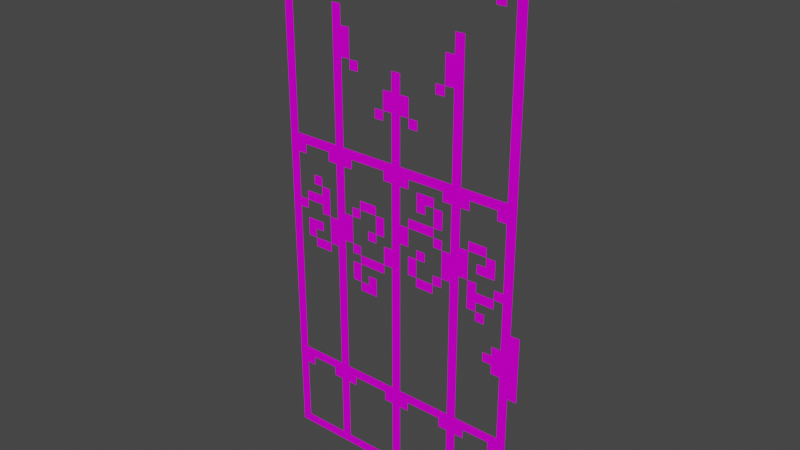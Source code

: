 # Source: LeftGate.blend  (saved by Blender 3.2.14; exported with 4.5.12 LTS)
import bpy
from mathutils import Matrix  # noqa: F401  (used for matrix-valued properties, if any)

bpy.ops.wm.read_factory_settings(use_empty=True)
scene = bpy.context.scene
scene.name = 'Scene'

# ---- collections
col_collection = bpy.data.collections.new('Collection'); scene.collection.children.link(col_collection)

# ---- images (referenced by path relative to the original .blend; pixels are not part of the script)
import os
ASSET_DIR = os.environ.get("B2B_ASSET_DIR", "")  # directory of the original .blend (textures are referenced by path, not embedded)
HERE = os.path.dirname(os.path.abspath(__file__))  # packed textures are extracted next to this script under _unpacked/

def load_image(name, relpath, width, height, colorspace="sRGB"):
    """Load a texture the original file referenced (path relative to the .blend, or extracted next to this script)."""
    p = next((c for c in (os.path.join(HERE, relpath), os.path.join(ASSET_DIR, relpath)) if relpath and os.path.exists(c)), "")
    if p:
        img = bpy.data.images.load(p, check_existing=True)
        img.name = name
    else:  # same state as the original file: an image datablock whose file is absent (Cycles renders it pink)
        img = bpy.data.images.new(name, width, height)
        img.source = "FILE"
        img.filepath = "//" + (relpath or name)
    img.colorspace_settings.name = colorspace
    return img
img_leftgate_png = load_image('LeftGate.png', 'LeftGate.png', 1024, 1024, 'sRGB')

# ---- materials (node trees are filled in below, after node groups)
mat_material_001 = bpy.data.materials.new('Material.001')
mat_material_001.use_transparent_shadow = False

# ---- material node trees
mat_material_001.use_nodes = True; mat_material_001.node_tree.nodes.clear()
_N = mat_material_001.node_tree.nodes; _L = mat_material_001.node_tree.links
n0 = _N.new('ShaderNodeBsdfPrincipled'); n0.name = 'Principled BSDF'; n0.location = (10, 300)
n0.distribution = 'GGX'
n0.subsurface_method = 'RANDOM_WALK_SKIN'
n0.inputs[1].default_value = 0.2
n0.inputs[2].default_value = 0.8
n0.inputs[3].default_value = 1.45
n0.inputs[13].default_value = 0.009174
n0.inputs[27].default_value = (0.0, 0.0, 0.0, 1.0)
n0.inputs[28].default_value = 1.0
n1 = _N.new('ShaderNodeOutputMaterial'); n1.name = 'Material Output'; n1.location = (300, 300)
n2 = _N.new('ShaderNodeTexImage'); n2.name = 'Image Texture'; n2.location = (-280, 275)
n2.image = img_leftgate_png
_L.new(n0.outputs[0], n1.inputs[0])
_L.new(n2.outputs[0], n0.inputs[0])
n1.is_active_output = True

# ---- world
world_world = bpy.data.worlds.new('World'); scene.world = world_world
world_world.use_nodes = True; world_world.node_tree.nodes.clear()
_N = world_world.node_tree.nodes; _L = world_world.node_tree.links
n0 = _N.new('ShaderNodeOutputWorld'); n0.name = 'World Output'; n0.location = (300, 300)
n1 = _N.new('ShaderNodeBackground'); n1.name = 'Background'; n1.location = (10, 300)
n1.inputs[0].default_value = (0.05088, 0.05088, 0.05088, 1.0)
_L.new(n1.outputs[0], n0.inputs[0])
n0.is_active_output = True
world_world.color = (0.05088, 0.05088, 0.05088)
world_world.use_sun_shadow = False
world_world.sun_shadow_jitter_overblur = 0.0

# ---- meshes
me_plane = bpy.data.meshes.new('Plane')
me_plane.from_pydata([(-0.4286, -0.7957, 0.0), (-0.4286, 0.2043, 0.0), (-0.4286, -0.2957, 0.0), (-0.4286, 0.7043, 0.0), (0.07143, -0.7957, 0.0), (0.07143, 0.2043, 0.0), (-0.4286, -0.5457, 0.0), (-0.4286, 0.4543, 0.0), (0.3214, -0.7957, 0.0), (-0.4286, -0.04567, 0.0), (-0.4286, 0.9543, 0.0), (-0.1786, -0.7957, 0.0), (0.07143, -0.04567, 0.0), (0.07143, 0.4543, 0.0), (-0.1786, -0.5457, 0.0), (-0.1786, -0.04567, 0.0), (0.3214, -0.04567, 0.0), (-0.4286, -0.6707, 0.0), (-0.4286, 0.3293, 0.0), (-0.4286, -0.1707, 0.0), (-0.4286, 0.8293, 0.0), (-0.05357, -0.7957, 0.0), (0.1964, 0.2043, 0.0), (0.1964, -0.2957, 0.0), (0.1964, 0.7043, 0.0), (-0.4286, -0.4207, 0.0), (-0.4286, 0.5793, 0.0), (0.1964, -0.7957, 0.0), (-0.4286, 0.07933, 0.0), (-0.3036, -0.7957, 0.0), (0.4464, -0.2957, 0.0), (0.1964, 0.4543, 0.0), (-0.1786, 0.5793, 0.0), (-0.05357, 0.4543, 0.0), (0.1964, -0.5457, 0.0), (-0.05357, -0.5457, 0.0), (-0.1786, 0.07933, 0.0), (-0.3036, -0.04567, 0.0), (-0.05357, -0.04567, 0.0), (0.3214, 0.07933, 0.0), (0.1964, -0.04567, 0.0), (0.3214, 0.8293, 0.0), (0.4464, -0.1707, 0.0), (0.1964, -0.1707, 0.0), (0.1964, 0.07933, 0.0), (-0.3036, 0.07933, 0.0), (0.1964, -0.6707, 0.0), (0.1964, -0.4207, 0.0), (0.1964, 0.3293, 0.0), (0.1964, 0.5793, 0.0), (-0.05357, 0.07933, 0.0), (-0.4286, -0.7332, 0.0), (-0.4286, 0.2668, 0.0), (-0.4286, -0.2332, 0.0), (-0.4286, 0.7668, 0.0), (0.008929, -0.7957, 0.0), (0.1339, 0.2043, 0.0), (0.07143, 0.1418, 0.0), (-0.4286, -0.4832, 0.0), (-0.4286, 0.5168, 0.0), (0.2589, -0.7957, 0.0), (-0.4286, 0.01683, 0.0), (-0.4286, 1.017, 0.0), (-0.2411, -0.7957, 0.0), (0.3839, 0.2043, 0.0), (0.3839, -0.2957, 0.0), (0.3839, 0.7043, 0.0), (0.3839, 0.4543, 0.0), (-0.1786, 0.6418, 0.0), (-0.3661, 0.9543, 0.0), (0.3839, -0.5457, 0.0), (-0.3661, -0.5457, 0.0), (-0.1786, -0.1082, 0.0), (-0.3661, -0.04567, 0.0), (-0.1161, -0.04567, 0.0), (0.3214, 0.1418, 0.0), (0.3214, -0.1082, 0.0), (0.1339, -0.04567, 0.0), (0.3839, -0.04567, 0.0), (0.3839, 0.9543, 0.0), (-0.4286, -0.6082, 0.0), (-0.4286, 0.3918, 0.0), (0.3839, -0.7957, 0.0), (-0.2411, 0.2043, 0.0), (-0.4286, -0.1082, 0.0), (-0.4286, 0.8918, 0.0), (-0.1161, -0.7957, 0.0), (0.07143, 0.01683, 0.0), (0.07143, -0.4832, 0.0), (-0.2411, -0.2957, 0.0), (-0.2411, 0.7043, 0.0), (-0.4286, -0.3582, 0.0), (-0.4286, 0.6418, 0.0), (0.1339, -0.7957, 0.0), (0.008929, 0.2043, 0.0), (-0.4286, 0.1418, 0.0), (-0.3661, -0.7957, 0.0), (0.008929, -0.2957, 0.0), (0.07143, 0.2668, 0.0), (0.3214, 0.2668, 0.0), (-0.1786, 0.2668, 0.0), (-0.2411, 0.4543, 0.0), (0.008929, 0.4543, 0.0), (0.3214, -0.4832, 0.0), (0.2589, -0.5457, 0.0), (-0.1786, -0.4832, 0.0), (-0.2411, -0.5457, 0.0), (0.008929, -0.5457, 0.0), (-0.1786, 0.01683, 0.0), (-0.2411, -0.04567, 0.0), (0.008929, -0.04567, 0.0), (0.3214, -0.2332, 0.0), (0.2589, -0.04567, 0.0), (0.3839, 0.8293, 0.0), (0.4464, -0.1082, 0.0), (0.4464, -0.2332, 0.0), (0.3839, -0.1707, 0.0), (0.1964, -0.1082, 0.0), (0.1964, -0.2332, 0.0), (0.1964, 0.1418, 0.0), (0.1964, 0.01683, 0.0), (0.1339, 0.07933, 0.0), (0.2589, 0.07933, 0.0), (-0.1161, -0.1707, 0.0), (0.008929, -0.1707, 0.0), (-0.2411, -0.1707, 0.0), (-0.3036, 0.1418, 0.0), (-0.3036, 0.01683, 0.0), (-0.3661, 0.07933, 0.0), (-0.2411, 0.07933, 0.0), (0.008929, -0.6707, 0.0), (-0.2411, -0.6707, 0.0), (-0.3036, -0.4832, 0.0), (-0.2411, -0.4207, 0.0), (0.3839, -0.6707, 0.0), (0.1964, -0.6082, 0.0), (0.1964, -0.7332, 0.0), (0.1964, -0.3582, 0.0), (0.1964, -0.4832, 0.0), (-0.3661, 0.8293, 0.0), (-0.05357, 0.2668, 0.0), (0.008929, 0.3293, 0.0), (-0.3036, 0.2668, 0.0), (-0.2411, 0.3293, 0.0), (-0.2411, 0.5793, 0.0), (0.3839, 0.3293, 0.0), (0.1964, 0.3918, 0.0), (0.1964, 0.2668, 0.0), (0.1964, 0.6418, 0.0), (0.1964, 0.5168, 0.0), (0.1339, 0.5793, 0.0), (0.3839, 0.5793, 0.0), (-0.05357, 0.5168, 0.0), (0.008929, 0.5793, 0.0), (0.3839, -0.4207, 0.0), (-0.05357, -0.4832, 0.0), (0.008929, -0.4207, 0.0), (-0.05357, 0.01683, 0.0), (0.008929, 0.07933, 0.0), (0.3839, 0.07933, 0.0), (0.3839, 1.017, 0.0), (0.3839, 0.01683, 0.0), (0.3839, 0.1418, 0.0), (0.008929, 0.01683, 0.0), (-0.1161, 0.01683, 0.0), (-0.1161, 0.1418, 0.0), (0.008929, -0.4832, 0.0), (-0.1161, -0.4832, 0.0), (0.3839, -0.4832, 0.0), (0.3839, -0.3582, 0.0), (0.008929, 0.5168, 0.0), (0.3839, 0.5168, 0.0), (0.3839, 0.6418, 0.0), (0.2589, 0.2668, 0.0), (0.1339, 0.2668, 0.0), (0.3839, 0.2668, 0.0), (0.3839, 0.3918, 0.0), (-0.2411, 0.5168, 0.0), (-0.2411, 0.2668, 0.0), (-0.3661, 0.2668, 0.0), (0.008929, 0.2668, 0.0), (-0.1161, 0.2668, 0.0), (-0.3661, 0.8918, 0.0), (0.2589, -0.4832, 0.0), (0.1339, -0.4832, 0.0), (0.3839, -0.7332, 0.0), (0.3839, -0.6082, 0.0), (-0.2411, -0.4832, 0.0), (-0.3661, -0.4832, 0.0), (-0.2411, -0.7332, 0.0), (0.008929, -0.7332, 0.0), (-0.2411, 0.01683, 0.0), (-0.3661, 0.01683, 0.0), (-0.2411, -0.2332, 0.0), (0.008929, -0.2332, 0.0), (-0.1161, -0.1082, 0.0), (0.2589, 0.01683, 0.0), (0.1339, 0.1418, 0.0), (0.3839, -0.2332, 0.0), (0.3839, -0.1082, 0.0), (0.3839, 0.7668, 0.0), (0.3839, 0.8918, 0.0), (0.2589, 0.1418, 0.0), (0.008929, -0.1082, 0.0), (-0.2411, -0.1082, 0.0), (-0.2411, 0.1418, 0.0), (0.008929, -0.6082, 0.0), (-0.2411, -0.6082, 0.0), (-0.2411, -0.3582, 0.0), (0.008929, 0.3918, 0.0), (-0.2411, 0.3918, 0.0), (-0.2411, 0.6418, 0.0), (0.008929, -0.3582, 0.0), (0.008929, 0.1418, 0.0), (-0.4286, -0.7644, 0.0), (-0.4286, 0.2356, 0.0), (-0.3973, 0.2043, 0.0), (-0.4286, -0.2644, 0.0), (-0.4286, 0.7356, 0.0), (0.04018, -0.7957, 0.0), (0.1027, 0.2043, 0.0), (0.07143, 0.1731, 0.0), (-0.3973, -0.2957, 0.0), (-0.3973, 0.7043, 0.0), (-0.4286, -0.5144, 0.0), (-0.4286, 0.4856, 0.0), (0.2902, -0.7957, 0.0), (-0.4286, -0.01442, 0.0), (-0.4286, 0.9856, 0.0), (-0.2098, -0.7957, 0.0), (0.07143, -0.07692, 0.0), (0.07143, 0.4231, 0.0), (-0.1786, 0.6731, 0.0), (-0.3973, 0.4543, 0.0), (-0.3973, 0.9543, 0.0), (0.3527, -0.5457, 0.0), (-0.3973, -0.5457, 0.0), (-0.1786, -0.07692, 0.0), (-0.3973, -0.04567, 0.0), (-0.1473, -0.04567, 0.0), (0.3214, -0.07692, 0.0), (0.1027, -0.04567, 0.0), (0.3527, -0.04567, 0.0), (0.3527, 0.9543, 0.0), (-0.4286, -0.6394, 0.0), (-0.4286, 0.3606, 0.0), (0.4152, -0.7957, 0.0), (-0.4286, -0.1394, 0.0), (-0.4286, 0.8606, 0.0), (-0.08482, -0.7957, 0.0), (0.2277, 0.2043, 0.0), (0.07143, 0.04808, 0.0), (0.2277, -0.2957, 0.0), (0.2277, 0.7043, 0.0), (-0.4286, -0.3894, 0.0), (-0.4286, 0.6106, 0.0), (0.1652, -0.7957, 0.0), (-0.02232, 0.2043, 0.0), (-0.4286, 0.1106, 0.0), (-0.3348, -0.7957, 0.0), (-0.02232, -0.2957, 0.0), (0.07143, 0.2981, 0.0), (0.3214, 0.2981, 0.0), (0.2277, 0.4543, 0.0), (-0.1786, 0.5481, 0.0), (-0.1786, 0.2981, 0.0), (-0.02232, 0.4543, 0.0), (0.2277, -0.5457, 0.0), (-0.2723, -0.5457, 0.0), (-0.02232, -0.5457, 0.0), (-0.1786, 0.04808, 0.0), (-0.2723, -0.04567, 0.0), (-0.02232, -0.04567, 0.0), (0.3214, 0.04808, 0.0), (0.3214, -0.2019, 0.0), (0.2277, -0.04567, 0.0), (0.3527, 0.8293, 0.0), (0.4464, -0.2019, 0.0), (0.3527, -0.1707, 0.0), (0.1964, -0.07692, 0.0), (0.1964, -0.2019, 0.0), (0.2277, -0.1707, 0.0), (0.1964, 0.1731, 0.0), (0.1964, 0.04808, 0.0), (0.2277, 0.07933, 0.0), (-0.05357, -0.07692, 0.0), (-0.1473, -0.1707, 0.0), (-0.02232, -0.1707, 0.0), (-0.3036, -0.07692, 0.0), (-0.3973, -0.1707, 0.0), (-0.3036, 0.1731, 0.0), (-0.3036, 0.04808, 0.0), (-0.3973, 0.07933, 0.0), (-0.2723, 0.07933, 0.0), (-0.02232, -0.6707, 0.0), (-0.3973, -0.6707, 0.0), (-0.3973, -0.4207, 0.0), (0.1964, -0.5769, 0.0), (0.1964, -0.7019, 0.0), (0.2277, -0.6707, 0.0), (0.1964, -0.3269, 0.0), (0.1964, -0.4519, 0.0), (0.2277, -0.4207, 0.0), (-0.3973, 0.8293, 0.0), (-0.05357, 0.4231, 0.0), (-0.05357, 0.2981, 0.0), (-0.02232, 0.3293, 0.0), (-0.3036, 0.2981, 0.0), (-0.3973, 0.3293, 0.0), (-0.3973, 0.5793, 0.0), (0.1964, 0.4231, 0.0), (0.1964, 0.2981, 0.0), (0.2277, 0.3293, 0.0), (0.1964, 0.6731, 0.0), (0.1964, 0.5481, 0.0), (0.2277, 0.5793, 0.0), (-0.1473, 0.5793, 0.0), (-0.02232, 0.5793, 0.0), (0.4464, -0.3269, 0.0), (-0.02232, -0.4207, 0.0), (-0.05357, 0.04808, 0.0), (-0.1473, 0.07933, 0.0), (-0.02232, 0.07933, 0.0), (0.3527, 0.07933, 0.0), (-0.4286, -0.7019, 0.0), (-0.4286, 0.2981, 0.0), (-0.4286, -0.2019, 0.0), (-0.4286, 0.7981, 0.0), (-0.02232, -0.7957, 0.0), (0.1652, 0.2043, 0.0), (0.07143, 0.1106, 0.0), (-0.4286, -0.4519, 0.0), (-0.4286, 0.5481, 0.0), (0.2277, -0.7957, 0.0), (-0.4286, 0.04808, 0.0), (-0.2723, -0.7957, 0.0), (0.4152, 0.2043, 0.0), (0.4152, -0.2957, 0.0), (0.4152, 0.7043, 0.0), (0.4152, 0.4543, 0.0), (-0.1786, 0.6106, 0.0), (-0.08482, 0.4543, 0.0), (0.1652, -0.5457, 0.0), (0.4152, -0.5457, 0.0), (-0.1786, 0.1106, 0.0), (-0.1786, -0.1394, 0.0), (-0.3348, -0.04567, 0.0), (-0.08482, -0.04567, 0.0), (0.3214, 0.1106, 0.0), (0.1652, -0.04567, 0.0), (0.4152, -0.04567, 0.0), (0.3214, 0.8606, 0.0), (0.4152, 0.9543, 0.0), (-0.4286, -0.5769, 0.0), (-0.4286, 0.4231, 0.0), (0.3527, -0.7957, 0.0), (-0.2098, 0.2043, 0.0), (-0.4286, -0.07692, 0.0), (-0.4286, 0.9231, 0.0), (-0.1473, -0.7957, 0.0), (0.07143, -0.01442, 0.0), (0.07143, -0.5144, 0.0), (-0.2098, -0.2957, 0.0), (-0.2098, 0.7043, 0.0), (-0.4286, -0.3269, 0.0), (-0.4286, 0.6731, 0.0), (0.1027, -0.7957, 0.0), (-0.4286, 0.1731, 0.0), (-0.3973, -0.7957, 0.0), (0.07143, -0.7644, 0.0), (0.07143, 0.2356, 0.0), (-0.1786, 0.2356, 0.0), (-0.2098, 0.4543, 0.0), (0.04018, 0.4543, 0.0), (0.3214, -0.5144, 0.0), (0.3214, -0.7644, 0.0), (-0.1786, -0.5144, 0.0), (-0.1786, -0.7644, 0.0), (-0.2098, -0.5457, 0.0), (0.04018, -0.5457, 0.0), (-0.1786, -0.01442, 0.0), (-0.2098, -0.04567, 0.0), (0.04018, -0.04567, 0.0), (0.3214, -0.01442, 0.0), (0.2902, -0.04567, 0.0), (0.4152, 0.8293, 0.0), (0.1964, 0.7356, 0.0), (0.4464, -0.1394, 0.0), (0.4464, -0.2644, 0.0), (0.4152, -0.1707, 0.0), (0.1964, -0.1394, 0.0), (0.1964, -0.2644, 0.0), (0.1964, 0.1106, 0.0), (0.1964, -0.01442, 0.0), (0.1652, 0.07933, 0.0), (0.2902, 0.07933, 0.0), (-0.08482, -0.1707, 0.0), (-0.2098, -0.1707, 0.0), (-0.3036, 0.1106, 0.0), (-0.3036, -0.01442, 0.0), (-0.3348, 0.07933, 0.0), (-0.2098, 0.07933, 0.0), (-0.05357, -0.7644, 0.0), (-0.3036, -0.7644, 0.0), (-0.2098, -0.6707, 0.0), (-0.3036, -0.5144, 0.0), (-0.2098, -0.4207, 0.0), (0.4152, -0.6707, 0.0), (0.1964, -0.6394, 0.0), (0.1964, -0.7644, 0.0), (0.1964, -0.3894, 0.0), (0.1964, -0.5144, 0.0), (-0.3348, 0.8293, 0.0), (-0.05357, 0.2356, 0.0), (-0.2098, 0.3293, 0.0), (-0.2098, 0.5793, 0.0), (0.4152, 0.3293, 0.0), (0.1964, 0.3606, 0.0), (0.1964, 0.2356, 0.0), (0.1964, 0.6106, 0.0), (0.1964, 0.4856, 0.0), (0.1652, 0.5793, 0.0), (0.4152, 0.5793, 0.0), (-0.05357, 0.4856, 0.0), (0.4152, -0.4207, 0.0), (-0.05357, -0.5144, 0.0), (-0.05357, 0.1106, 0.0), (-0.05357, -0.01442, 0.0), (-0.08482, 0.07933, 0.0), (0.04018, 0.07933, 0.0), (0.4152, 0.07933, 0.0), (0.3839, 0.9856, 0.0), (0.4152, 1.017, 0.0), (0.3839, 0.04808, 0.0), (0.3839, -0.01442, 0.0), (0.3527, 0.01683, 0.0), (0.4152, 0.01683, 0.0), (0.3839, 0.1731, 0.0), (0.3839, 0.1106, 0.0), (0.4152, 0.1418, 0.0), (0.008929, 0.04808, 0.0), (0.008929, -0.01442, 0.0), (-0.02232, 0.01683, 0.0), (0.04018, 0.01683, 0.0), (-0.1161, 0.04808, 0.0), (-0.08482, 0.01683, 0.0), (-0.1161, 0.1106, 0.0), (-0.1473, 0.1418, 0.0), (-0.08482, 0.1418, 0.0), (0.008929, -0.4519, 0.0), (0.008929, -0.5144, 0.0), (-0.02232, -0.4832, 0.0), (0.04018, -0.4832, 0.0), (-0.1161, -0.5144, 0.0), (-0.1473, -0.4832, 0.0), (-0.08482, -0.4832, 0.0), (0.3839, -0.4519, 0.0), (0.3839, -0.5144, 0.0), (0.3527, -0.4832, 0.0), (0.4152, -0.4832, 0.0), (0.3839, -0.3269, 0.0), (0.3839, -0.3894, 0.0), (0.4152, -0.3582, 0.0), (0.008929, 0.5481, 0.0), (0.008929, 0.4856, 0.0), (-0.02232, 0.5168, 0.0), (0.04018, 0.5168, 0.0), (0.3839, 0.5481, 0.0), (0.3839, 0.4856, 0.0), (0.4152, 0.5168, 0.0), (0.3839, 0.6731, 0.0), (0.3839, 0.6106, 0.0), (0.4152, 0.6418, 0.0), (0.2277, 0.5168, 0.0), (0.1339, 0.5481, 0.0), (0.1652, 0.6418, 0.0), (0.2589, 0.2981, 0.0), (0.2589, 0.2356, 0.0), (0.2277, 0.2668, 0.0), (0.2902, 0.2668, 0.0), (0.1339, 0.2981, 0.0), (0.1339, 0.2356, 0.0), (0.1027, 0.2668, 0.0), (0.1652, 0.2668, 0.0), (0.3839, 0.2981, 0.0), (0.3839, 0.2356, 0.0), (0.3527, 0.2668, 0.0), (0.4152, 0.2668, 0.0), (0.3839, 0.4231, 0.0), (0.3839, 0.3606, 0.0), (0.4152, 0.3918, 0.0), (-0.2411, 0.5481, 0.0), (-0.2411, 0.4856, 0.0), (-0.2098, 0.5168, 0.0), (-0.3973, 0.5168, 0.0), (-0.3973, 0.6418, 0.0), (-0.2411, 0.2981, 0.0), (-0.2411, 0.2356, 0.0), (-0.2723, 0.2668, 0.0), (-0.2098, 0.2668, 0.0), (-0.3661, 0.2981, 0.0), (-0.3661, 0.2356, 0.0), (-0.3973, 0.2668, 0.0), (-0.3348, 0.2668, 0.0), (-0.3973, 0.3918, 0.0), (0.008929, 0.2981, 0.0), (0.008929, 0.2356, 0.0), (-0.02232, 0.2668, 0.0), (0.04018, 0.2668, 0.0), (-0.1161, 0.2981, 0.0), (-0.1473, 0.2668, 0.0), (-0.08482, 0.2668, 0.0), (-0.3973, 1.017, 0.0), (-0.2411, 0.7356, 0.0), (-0.3973, 0.7668, 0.0), (-0.3661, 0.9231, 0.0), (-0.3661, 0.8606, 0.0), (-0.3973, 0.8918, 0.0), (0.2589, -0.5144, 0.0), (0.2277, -0.4832, 0.0), (0.2902, -0.4832, 0.0), (0.1339, -0.5144, 0.0), (0.1027, -0.4832, 0.0), (0.1652, -0.4832, 0.0), (0.2589, -0.7644, 0.0), (0.2277, -0.7332, 0.0), (0.1339, -0.7644, 0.0), (0.3839, -0.7019, 0.0), (0.3839, -0.7644, 0.0), (0.4152, -0.7332, 0.0), (0.3839, -0.5769, 0.0), (0.3839, -0.6394, 0.0), (0.4152, -0.6082, 0.0), (-0.2411, -0.4519, 0.0), (-0.2411, -0.5144, 0.0), (-0.2723, -0.4832, 0.0), (-0.2098, -0.4832, 0.0), (-0.3661, -0.5144, 0.0), (-0.3973, -0.4832, 0.0), (-0.3348, -0.4832, 0.0), (-0.3973, -0.3582, 0.0), (-0.2411, -0.7019, 0.0), (-0.2411, -0.7644, 0.0), (-0.2098, -0.7332, 0.0), (-0.3661, -0.7644, 0.0), (-0.3973, -0.7332, 0.0), (-0.3973, -0.6082, 0.0), (0.008929, -0.7019, 0.0), (0.008929, -0.7644, 0.0), (-0.02232, -0.7332, 0.0), (-0.1161, -0.7644, 0.0), (-0.2411, 0.04808, 0.0), (-0.2411, -0.01442, 0.0), (-0.2723, 0.01683, 0.0), (-0.2098, 0.01683, 0.0), (-0.3661, 0.04808, 0.0), (-0.3661, -0.01442, 0.0), (-0.3973, 0.01683, 0.0), (-0.3348, 0.01683, 0.0), (-0.3661, 0.1106, 0.0), (-0.3973, 0.1418, 0.0), (-0.3348, 0.1418, 0.0), (-0.2411, -0.2019, 0.0), (-0.2411, -0.2644, 0.0), (-0.2098, -0.2332, 0.0), (-0.3973, -0.2332, 0.0), (-0.3973, -0.1082, 0.0), (0.008929, -0.2019, 0.0), (0.008929, -0.2644, 0.0), (-0.02232, -0.2332, 0.0), (-0.1161, -0.07692, 0.0), (-0.1161, -0.1394, 0.0), (-0.1473, -0.1082, 0.0), (-0.08482, -0.1082, 0.0), (0.2589, 0.04808, 0.0), (0.2589, -0.01442, 0.0), (0.2277, 0.01683, 0.0), (0.2902, 0.01683, 0.0), (0.1339, -0.01442, 0.0), (0.1027, 0.01683, 0.0), (0.1652, 0.01683, 0.0), (0.1339, 0.1731, 0.0), (0.1339, 0.1106, 0.0), (0.1027, 0.1418, 0.0), (0.1652, 0.1418, 0.0), (0.2277, -0.2332, 0.0), (0.1339, -0.07692, 0.0), (0.3839, -0.2019, 0.0), (0.3839, -0.2644, 0.0), (0.3527, -0.2332, 0.0), (0.4152, -0.2332, 0.0), (0.3839, -0.07692, 0.0), (0.3839, -0.1394, 0.0), (0.4152, -0.1082, 0.0), (0.3839, 0.7981, 0.0), (0.3839, 0.7356, 0.0), (0.4152, 0.7668, 0.0), (0.3839, 0.9231, 0.0), (0.3839, 0.8606, 0.0), (0.3527, 0.8918, 0.0), (0.4152, 0.8918, 0.0), (0.2589, -0.07692, 0.0), (0.2277, -0.1082, 0.0), (0.2902, -0.1082, 0.0), (0.2589, 0.1106, 0.0), (0.2277, 0.1418, 0.0), (0.2902, 0.1418, 0.0), (0.008929, -0.07692, 0.0), (0.008929, -0.1394, 0.0), (-0.02232, -0.1082, 0.0), (-0.2411, -0.07692, 0.0), (-0.2411, -0.1394, 0.0), (-0.2098, -0.1082, 0.0), (-0.2411, 0.1731, 0.0), (-0.2411, 0.1106, 0.0), (-0.2723, 0.1418, 0.0), (-0.2098, 0.1418, 0.0), (0.008929, -0.5769, 0.0), (0.008929, -0.6394, 0.0), (-0.02232, -0.6082, 0.0), (-0.2411, -0.5769, 0.0), (-0.2411, -0.6394, 0.0), (-0.2098, -0.6082, 0.0), (-0.2411, -0.3269, 0.0), (-0.2411, -0.3894, 0.0), (-0.2098, -0.3582, 0.0), (0.2277, -0.6082, 0.0), (0.2277, -0.3582, 0.0), (0.008929, 0.4231, 0.0), (0.008929, 0.3606, 0.0), (-0.02232, 0.3918, 0.0), (-0.2411, 0.4231, 0.0), (-0.2411, 0.3606, 0.0), (-0.2098, 0.3918, 0.0), (-0.2411, 0.6731, 0.0), (-0.2411, 0.6106, 0.0), (-0.2098, 0.6418, 0.0), (0.2277, 0.3918, 0.0), (0.2277, 0.6418, 0.0), (0.008929, -0.3269, 0.0), (0.008929, -0.3894, 0.0), (-0.02232, -0.3582, 0.0), (0.008929, 0.1731, 0.0), (0.008929, 0.1106, 0.0), (-0.02232, 0.1418, 0.0), (0.04018, 0.1418, 0.0), (0.04018, 0.1106, 0.0), (-0.02232, 0.1106, 0.0), (-0.02232, 0.1731, 0.0), (-0.02232, -0.3894, 0.0), (-0.02232, -0.3269, 0.0), (0.2277, 0.6106, 0.0), (0.2277, 0.6731, 0.0), (0.2277, 0.3606, 0.0), (0.2277, 0.4231, 0.0), (-0.2098, 0.6106, 0.0), (-0.2098, 0.3606, 0.0), (-0.02232, 0.3606, 0.0), (-0.02232, 0.4231, 0.0), (0.2277, -0.3894, 0.0), (0.2277, -0.3269, 0.0), (0.2277, -0.6394, 0.0), (0.2277, -0.5769, 0.0), (-0.2098, -0.3894, 0.0), (-0.2098, -0.6394, 0.0), (-0.02232, -0.6394, 0.0), (-0.02232, -0.5769, 0.0), (-0.2098, 0.1106, 0.0), (-0.2723, 0.1106, 0.0), (-0.2098, -0.1394, 0.0), (-0.2723, -0.07692, 0.0), (-0.02232, -0.1394, 0.0), (-0.02232, -0.07692, 0.0), (0.2902, 0.1106, 0.0), (0.2277, 0.1106, 0.0), (0.2277, 0.1731, 0.0), (0.2277, -0.1394, 0.0), (0.2277, -0.07692, 0.0), (0.4152, 0.8606, 0.0), (0.3527, 0.8606, 0.0), (0.3527, 0.9231, 0.0), (0.4152, 0.7356, 0.0), (0.2277, 0.7356, 0.0), (0.4152, -0.1394, 0.0), (0.4152, -0.2644, 0.0), (0.3527, -0.2644, 0.0), (0.3527, -0.2019, 0.0), (0.1027, -0.07692, 0.0), (0.2277, -0.2644, 0.0), (0.2277, -0.2019, 0.0), (0.1652, 0.1106, 0.0), (0.1027, 0.1106, 0.0), (0.1027, 0.1731, 0.0), (0.1652, -0.01442, 0.0), (0.1027, 0.04808, 0.0), (0.2902, -0.01442, 0.0), (0.2277, -0.01442, 0.0), (0.2277, 0.04808, 0.0), (-0.08482, -0.1394, 0.0), (-0.1473, -0.1394, 0.0), (-0.1473, -0.07692, 0.0), (-0.02232, -0.2644, 0.0), (-0.02232, -0.2019, 0.0), (-0.3973, -0.1394, 0.0), (-0.3973, -0.07692, 0.0), (-0.3973, -0.2644, 0.0), (-0.3973, -0.2019, 0.0), (-0.2098, -0.2644, 0.0), (-0.3348, 0.1106, 0.0), (-0.3973, 0.1106, 0.0), (-0.3973, 0.1731, 0.0), (-0.3348, -0.01442, 0.0), (-0.3973, -0.01442, 0.0), (-0.3973, 0.04808, 0.0), (-0.2098, -0.01442, 0.0), (-0.2723, -0.01442, 0.0), (-0.2723, 0.04808, 0.0), (-0.08482, -0.7644, 0.0), (-0.1473, -0.7644, 0.0), (0.04018, -0.7644, 0.0), (-0.02232, -0.7644, 0.0), (-0.02232, -0.7019, 0.0), (-0.3973, -0.6394, 0.0), (-0.3973, -0.5769, 0.0), (-0.3348, -0.7644, 0.0), (-0.3973, -0.7644, 0.0), (-0.3973, -0.7019, 0.0), (-0.2098, -0.7644, 0.0), (-0.2723, -0.7644, 0.0), (-0.3973, -0.3894, 0.0), (-0.3973, -0.3269, 0.0), (-0.3348, -0.5144, 0.0), (-0.3973, -0.5144, 0.0), (-0.3973, -0.4519, 0.0), (-0.2098, -0.5144, 0.0), (-0.2723, -0.5144, 0.0), (0.4152, -0.6394, 0.0), (0.4152, -0.7644, 0.0), (0.3527, -0.7644, 0.0), (0.1652, -0.7644, 0.0), (0.1027, -0.7644, 0.0), (0.2902, -0.7644, 0.0), (0.2277, -0.7644, 0.0), (0.2277, -0.7019, 0.0), (0.1652, -0.5144, 0.0), (0.1027, -0.5144, 0.0), (0.2902, -0.5144, 0.0), (0.2277, -0.5144, 0.0), (0.2277, -0.4519, 0.0), (-0.3348, 0.8606, 0.0), (-0.3973, 0.8606, 0.0), (-0.3973, 0.9231, 0.0), (-0.3973, 0.7356, 0.0), (-0.3973, 0.7981, 0.0), (-0.2098, 0.7356, 0.0), (-0.3973, 0.9856, 0.0), (-0.1473, 0.2981, 0.0), (0.04018, 0.2356, 0.0), (-0.02232, 0.2356, 0.0), (-0.02232, 0.2981, 0.0), (-0.3973, 0.3606, 0.0), (-0.3973, 0.4231, 0.0), (-0.3973, 0.2356, 0.0), (-0.3973, 0.2981, 0.0), (-0.2098, 0.2356, 0.0), (-0.2723, 0.2356, 0.0), (-0.2723, 0.2981, 0.0), (-0.3973, 0.6106, 0.0), (-0.3973, 0.6731, 0.0), (-0.3973, 0.4856, 0.0), (-0.3973, 0.5481, 0.0), (-0.2098, 0.4856, 0.0), (0.4152, 0.3606, 0.0), (0.4152, 0.2356, 0.0), (0.3527, 0.2356, 0.0), (0.3527, 0.2981, 0.0), (0.1652, 0.2356, 0.0), (0.1027, 0.2356, 0.0), (0.1027, 0.2981, 0.0), (0.2277, 0.2356, 0.0), (0.2277, 0.2981, 0.0), (0.1652, 0.6106, 0.0), (0.2277, 0.4856, 0.0), (0.2277, 0.5481, 0.0), (0.4152, 0.6106, 0.0), (0.4152, 0.4856, 0.0), (-0.1473, 0.5481, 0.0), (0.04018, 0.4856, 0.0), (-0.02232, 0.4856, 0.0), (-0.02232, 0.5481, 0.0), (0.4152, -0.3894, 0.0), (0.4152, -0.5144, 0.0), (0.3527, -0.5144, 0.0), (-0.08482, -0.5144, 0.0), (-0.1473, -0.5144, 0.0), (0.04018, -0.5144, 0.0), (-0.02232, -0.5144, 0.0), (-0.02232, -0.4519, 0.0), (-0.08482, 0.1106, 0.0), (-0.1473, 0.1106, 0.0), (-0.1473, -0.01442, 0.0), (0.04018, -0.01442, 0.0), (-0.02232, -0.01442, 0.0), (-0.02232, 0.04808, 0.0), (0.4152, 0.1106, 0.0), (0.3527, 0.1106, 0.0), (0.4152, -0.01442, 0.0), (0.3527, -0.01442, 0.0), (0.3527, 0.04808, 0.0), (0.4152, 0.9856, 0.0), (0.4152, 0.04808, 0.0), (0.4152, 0.1731, 0.0), (0.04018, 0.04808, 0.0), (-0.08482, 0.04808, 0.0), (0.4152, -0.4519, 0.0), (0.4152, -0.3269, 0.0), (0.4152, 0.5481, 0.0), (0.4152, 0.6731, 0.0), (0.1652, 0.5481, 0.0), (0.1652, 0.6731, 0.0), (0.2902, 0.2981, 0.0), (0.1652, 0.2981, 0.0), (0.4152, 0.2981, 0.0), (0.4152, 0.4231, 0.0), (-0.2098, 0.5481, 0.0), (-0.2098, 0.2981, 0.0), (-0.3348, 0.2981, 0.0), (0.04018, 0.2981, 0.0), (-0.08482, 0.2981, 0.0), (-0.08482, 0.4231, 0.0), (0.4152, -0.7019, 0.0), (0.4152, -0.5769, 0.0), (-0.2098, -0.4519, 0.0), (-0.2098, -0.7019, 0.0), (-0.2098, 0.04808, 0.0), (-0.3348, 0.1731, 0.0), (-0.2098, -0.2019, 0.0), (-0.3348, -0.07692, 0.0), (-0.08482, -0.07692, 0.0), (0.2902, 0.04808, 0.0), (0.1652, 0.04808, 0.0), (0.1652, 0.1731, 0.0), (0.4152, -0.2019, 0.0), (0.4152, -0.07692, 0.0), (0.4152, 0.7981, 0.0), (0.4152, 0.9231, 0.0), (0.2902, -0.07692, 0.0), (-0.2098, -0.07692, 0.0), (-0.2098, 0.1731, 0.0), (-0.2098, -0.5769, 0.0), (-0.2098, -0.3269, 0.0), (0.04018, 0.4231, 0.0), (-0.2098, 0.4231, 0.0), (-0.2098, 0.6731, 0.0)], [], [(851, 231, 13, 373), (842, 277, 42, 389), (840, 283, 44, 394), (839, 273, 39, 395), (838, 285, 38, 347), (837, 288, 37, 346), (834, 270, 36, 401), (829, 304, 33, 341), (815, 318, 30, 337), (813, 320, 50, 428), (807, 434, 161, 435), (803, 440, 158, 322), (802, 441, 163, 442), (801, 360, 87, 443), (799, 446, 165, 447), (797, 449, 156, 319), (796, 450, 166, 451), (795, 361, 88, 452), (794, 453, 167, 454), (793, 425, 155, 455), (792, 457, 168, 458), (789, 463, 153, 317), (788, 464, 170, 465), (781, 419, 148, 475), (779, 477, 173, 478), (776, 418, 147, 483), (774, 485, 175, 486), (765, 497, 178, 498), (764, 371, 100, 499), (762, 501, 179, 502), (759, 505, 141, 306), (758, 506, 180, 507), (751, 515, 69, 234), (750, 516, 182, 517), (747, 518, 183, 519), (746, 374, 103, 520), (745, 521, 184, 522), (744, 411, 138, 523), (735, 534, 187, 535), (734, 376, 105, 536), (732, 537, 188, 538), (731, 405, 132, 539), (721, 547, 130, 294), (720, 548, 190, 549), (715, 552, 191, 553), (714, 380, 108, 554), (713, 555, 128, 292), (711, 399, 127, 558), (702, 567, 124, 287), (701, 568, 194, 569), (700, 570, 74, 239), (697, 574, 122, 284), (693, 393, 120, 580), (691, 582, 197, 583), (687, 586, 77, 241), (686, 587, 116, 278), (685, 588, 198, 589), (684, 388, 115, 590), (683, 387, 114, 593), (680, 597, 79, 243), (679, 598, 201, 599), (673, 348, 75, 606), (672, 607, 110, 272), (671, 608, 203, 609), (666, 617, 107, 269), (665, 618, 206, 619), (658, 628, 102, 266), (657, 629, 209, 630), (655, 340, 68, 636), (650, 639, 97, 260), (649, 640, 212, 641), (648, 642, 94, 257), (647, 643, 213, 644), (646, 330, 57, 645), (158, 429, 646, 643), (322, 158, 643, 647), (644, 213, 642, 648), (319, 156, 640, 649), (641, 212, 639, 650), (419, 651, 638, 148), (49, 315, 651, 419), (313, 652, 253, 24), (148, 638, 652, 313), (417, 653, 637, 146), (48, 312, 653, 417), (310, 654, 263, 31), (146, 637, 654, 310), (635, 655, 636, 211), (144, 415, 655, 635), (415, 32, 340, 655), (632, 656, 633, 210), (143, 414, 656, 632), (306, 141, 629, 657), (630, 209, 628, 658), (410, 659, 627, 137), (47, 302, 659, 410), (300, 660, 252, 23), (137, 627, 660, 300), (408, 661, 626, 135), (46, 299, 661, 408), (297, 662, 267, 34), (135, 626, 662, 297), (624, 663, 625, 208), (133, 406, 663, 624), (621, 664, 622, 207), (131, 404, 664, 621), (294, 130, 618, 665), (619, 206, 617, 666), (614, 667, 616, 205), (129, 401, 667, 614), (398, 668, 615, 126), (45, 293, 668, 398), (611, 669, 612, 204), (125, 397, 669, 611), (288, 670, 271, 37), (287, 124, 608, 671), (609, 203, 607, 672), (604, 673, 606, 202), (392, 674, 605, 119), (44, 284, 674, 392), (284, 122, 604, 674), (282, 675, 250, 22), (119, 605, 675, 282), (390, 676, 602, 117), (43, 281, 676, 390), (279, 677, 275, 40), (117, 602, 677, 279), (598, 678, 600, 201), (113, 385, 678, 598), (41, 276, 679, 351), (599, 201, 597, 680), (595, 681, 596, 200), (66, 338, 681, 595), (24, 253, 682, 386), (592, 683, 593, 199), (116, 389, 683, 592), (389, 42, 387, 683), (588, 684, 590, 198), (65, 337, 684, 588), (337, 30, 388, 684), (111, 589, 686, 274), (589, 198, 587, 686), (230, 687, 241, 12), (391, 688, 585, 118), (23, 252, 688, 391), (280, 689, 281, 43), (118, 585, 689, 280), (121, 394, 690, 582), (330, 691, 583, 57), (221, 692, 220, 5), (77, 349, 693, 578), (87, 579, 694, 251), (575, 695, 577, 196), (112, 384, 695, 575), (384, 16, 383, 695), (393, 696, 576, 120), (40, 275, 696, 393), (283, 697, 284, 44), (120, 576, 697, 283), (576, 196, 574, 697), (571, 698, 573, 195), (123, 396, 698, 571), (345, 699, 572, 72), (286, 123, 571, 699), (72, 572, 700, 237), (260, 97, 568, 701), (569, 194, 567, 702), (247, 703, 566, 84), (19, 289, 703, 247), (357, 704, 238, 9), (84, 566, 704, 357), (217, 705, 565, 53), (2, 222, 705, 217), (326, 706, 289, 19), (53, 565, 706, 326), (563, 707, 564, 193), (89, 362, 707, 563), (128, 400, 708, 559), (400, 45, 398, 708), (258, 709, 560, 95), (28, 292, 709, 258), (367, 710, 216, 1), (95, 560, 710, 367), (556, 711, 558, 192), (73, 346, 711, 556), (227, 712, 557, 61), (9, 238, 712, 227), (334, 713, 292, 28), (61, 557, 713, 334), (552, 714, 554, 191), (109, 381, 714, 552), (271, 109, 552, 715), (291, 716, 293, 45), (553, 191, 551, 716), (86, 249, 717, 550), (249, 21, 402, 717), (11, 359, 718, 377), (359, 86, 550, 718), (55, 219, 719, 548), (219, 4, 369, 719), (21, 328, 720, 402), (328, 55, 548, 720), (549, 190, 547, 721), (244, 722, 546, 80), (17, 295, 722, 244), (353, 723, 236, 6), (80, 546, 723, 353), (96, 259, 724, 544), (259, 29, 403, 724), (214, 725, 545, 51), (0, 368, 725, 214), (368, 96, 544, 725), (324, 726, 295, 17), (51, 545, 726, 324), (542, 727, 543, 189), (63, 229, 727, 542), (229, 11, 377, 727), (29, 335, 728, 403), (335, 63, 542, 728), (254, 729, 540, 91), (25, 296, 729, 254), (364, 730, 222, 2), (91, 540, 730, 364), (537, 731, 539, 188), (224, 732, 538, 58), (6, 236, 732, 224), (236, 71, 537, 732), (331, 733, 296, 25), (58, 538, 733, 331), (534, 734, 536, 187), (106, 378, 734, 534), (378, 14, 376, 734), (405, 735, 535, 132), (268, 106, 534, 735), (531, 736, 532, 186), (134, 407, 736, 531), (528, 737, 529, 185), (82, 246, 737, 528), (8, 355, 738, 375), (355, 82, 528, 738), (93, 256, 739, 526), (256, 27, 409, 739), (4, 366, 740, 369), (366, 93, 526, 740), (60, 226, 741, 524), (226, 8, 375, 741), (409, 742, 525, 136), (27, 333, 742, 409), (333, 60, 524, 742), (298, 743, 299, 46), (136, 525, 743, 298), (521, 744, 523, 184), (342, 34, 411, 744), (361, 745, 522, 88), (518, 746, 520, 183), (411, 747, 519, 138), (34, 267, 747, 411), (267, 104, 518, 747), (301, 748, 302, 47), (138, 519, 748, 301), (139, 412, 749, 516), (248, 750, 517, 85), (20, 303, 750, 248), (358, 751, 234, 10), (85, 517, 751, 358), (517, 182, 515, 751), (218, 752, 514, 54), (3, 223, 752, 218), (327, 753, 303, 20), (54, 514, 753, 327), (90, 363, 754, 513), (228, 755, 512, 62), (10, 234, 755, 228), (100, 510, 756, 265), (510, 181, 509, 756), (506, 757, 508, 180), (413, 758, 507, 140), (257, 94, 506, 758), (140, 507, 759, 305), (507, 180, 505, 759), (245, 760, 504, 81), (18, 308, 760, 245), (354, 761, 233, 7), (81, 504, 761, 354), (215, 762, 502, 52), (1, 216, 762, 215), (325, 763, 308, 18), (52, 502, 763, 325), (502, 179, 500, 763), (497, 764, 499, 178), (83, 356, 764, 497), (142, 498, 766, 307), (498, 178, 496, 766), (255, 767, 495, 92), (26, 309, 767, 255), (365, 768, 223, 3), (92, 495, 768, 365), (225, 769, 494, 59), (7, 233, 769, 225), (332, 770, 309, 26), (59, 494, 770, 332), (492, 771, 493, 177), (101, 372, 771, 492), (489, 772, 490, 176), (145, 416, 772, 489), (485, 773, 487, 175), (64, 336, 773, 485), (99, 486, 775, 262), (486, 175, 484, 775), (5, 220, 777, 370), (220, 56, 481, 777), (98, 482, 778, 261), (482, 174, 480, 778), (418, 779, 478, 147), (22, 250, 779, 418), (311, 780, 312, 48), (147, 478, 780, 311), (478, 173, 476, 780), (421, 49, 419, 781), (420, 782, 473, 149), (31, 263, 782, 420), (314, 783, 315, 49), (149, 473, 783, 314), (471, 784, 472, 172), (151, 422, 784, 471), (468, 785, 469, 171), (67, 339, 785, 468), (264, 786, 316, 32), (464, 787, 466, 170), (102, 373, 787, 464), (423, 788, 465, 152), (33, 266, 788, 423), (266, 102, 464, 788), (465, 170, 463, 789), (461, 790, 462, 169), (154, 424, 790, 461), (457, 791, 459, 168), (70, 343, 791, 457), (374, 792, 458, 103), (235, 70, 457, 792), (453, 793, 455, 167), (376, 794, 454, 105), (450, 795, 452, 166), (107, 379, 795, 450), (425, 796, 451, 155), (35, 269, 796, 425), (269, 107, 450, 796), (451, 166, 449, 797), (446, 798, 448, 165), (428, 50, 426, 798), (36, 321, 799, 344), (15, 239, 800, 380), (382, 12, 360, 801), (427, 802, 442, 157), (38, 272, 802, 427), (272, 110, 441, 802), (442, 163, 440, 803), (438, 804, 439, 162), (159, 430, 804, 438), (39, 323, 805, 348), (434, 806, 436, 161), (78, 350, 806, 434), (16, 242, 807, 383), (273, 808, 323, 39), (431, 809, 432, 160), (79, 352, 809, 431), (433, 810, 430, 159), (161, 436, 810, 433), (437, 811, 336, 64), (162, 439, 811, 437), (440, 812, 429, 158), (164, 445, 813, 444), (456, 814, 424, 154), (168, 459, 814, 456), (460, 815, 337, 65), (169, 462, 815, 460), (467, 816, 422, 151), (171, 469, 816, 467), (470, 817, 338, 66), (172, 472, 817, 470), (474, 818, 421, 150), (475, 148, 313, 819), (173, 479, 820, 476), (479, 99, 262, 820), (174, 483, 821, 480), (483, 147, 311, 821), (484, 822, 416, 145), (175, 487, 822, 484), (488, 823, 339, 67), (176, 490, 823, 488), (491, 824, 415, 144), (177, 493, 824, 491), (496, 825, 414, 143), (178, 499, 825, 496), (499, 100, 265, 825), (179, 503, 826, 500), (503, 142, 307, 826), (180, 508, 827, 505), (508, 98, 261, 827), (181, 511, 828, 509), (511, 140, 305, 828), (527, 830, 407, 134), (185, 529, 830, 527), (530, 831, 343, 70), (186, 532, 831, 530), (533, 832, 406, 133), (187, 536, 832, 533), (541, 833, 404, 131), (189, 543, 833, 541), (551, 834, 401, 129), (191, 554, 834, 551), (554, 108, 270, 834), (561, 126, 290, 835), (562, 836, 397, 125), (193, 564, 836, 562), (570, 838, 347, 74), (580, 120, 283, 840), (581, 841, 329, 56), (197, 584, 841, 581), (587, 842, 389, 116), (198, 590, 842, 587), (590, 115, 277, 842), (591, 843, 350, 78), (199, 593, 843, 591), (594, 844, 385, 113), (200, 596, 844, 594), (597, 845, 352, 79), (201, 600, 845, 597), (601, 846, 384, 112), (603, 76, 240, 846), (610, 847, 381, 109), (204, 612, 847, 610), (613, 848, 356, 83), (205, 616, 848, 613), (620, 849, 378, 106), (207, 622, 849, 620), (623, 850, 362, 89), (208, 625, 850, 623), (631, 852, 372, 101), (210, 633, 852, 631), (634, 853, 363, 90), (211, 636, 853, 634), (636, 68, 232, 853)])
_uv = me_plane.uv_layers.new(name='UVMap')
_uv.uv.foreach_set('vector', [0.2344, 0.6094, 0.25, 0.6094, 0.25, 0.625, 0.2344, 0.625, 0.4219, 0.2969, 0.4375, 0.2969, 0.4375, 0.3125, 0.4219, 0.3125, 0.2969, 0.4219, 0.3125, 0.4219, 0.3125, 0.4375, 0.2969, 0.4375, 0.3594, 0.4219, 0.375, 0.4219, 0.375, 0.4375, 0.3594, 0.4375, 0.1719, 0.3594, 0.1875, 0.3594, 0.1875, 0.375, 0.1719, 0.375, 0.04688, 0.3594, 0.0625, 0.3594, 0.0625, 0.375, 0.04688, 0.375, 0.1094, 0.4219, 0.125, 0.4219, 0.125, 0.4375, 0.1094, 0.4375, 0.1719, 0.6094, 0.1875, 0.6094, 0.1875, 0.625, 0.1719, 0.625, 0.4219, 0.2344, 0.4375, 0.2344, 0.4375, 0.25, 0.4219, 0.25, 0.1719, 0.4219, 0.1875, 0.4219, 0.1875, 0.4375, 0.1719, 0.4375, 0.3906, 0.3906, 0.4062, 0.3906, 0.4062, 0.4062, 0.3906, 0.4062, 0.2031, 0.4219, 0.2188, 0.4219, 0.2188, 0.4375, 0.2031, 0.4375, 0.2031, 0.3906, 0.2188, 0.3906, 0.2188, 0.4062, 0.2031, 0.4062, 0.2344, 0.3906, 0.25, 0.3906, 0.25, 0.4062, 0.2344, 0.4062, 0.1406, 0.4531, 0.1562, 0.4531, 0.1562, 0.4688, 0.1406, 0.4688, 0.2031, 0.1719, 0.2188, 0.1719, 0.2188, 0.1875, 0.2031, 0.1875, 0.2031, 0.1406, 0.2188, 0.1406, 0.2188, 0.1562, 0.2031, 0.1562, 0.2344, 0.1406, 0.25, 0.1406, 0.25, 0.1562, 0.2344, 0.1562, 0.1406, 0.1406, 0.1562, 0.1406, 0.1562, 0.1562, 0.1406, 0.1562, 0.1719, 0.1406, 0.1875, 0.1406, 0.1875, 0.1562, 0.1719, 0.1562, 0.3906, 0.1406, 0.4062, 0.1406, 0.4062, 0.1562, 0.3906, 0.1562, 0.2031, 0.6719, 0.2188, 0.6719, 0.2188, 0.6875, 0.2031, 0.6875, 0.2031, 0.6406, 0.2188, 0.6406, 0.2188, 0.6562, 0.2031, 0.6562, 0.2969, 0.7031, 0.3125, 0.7031, 0.3125, 0.7188, 0.2969, 0.7188, 0.3281, 0.5156, 0.3438, 0.5156, 0.3438, 0.5312, 0.3281, 0.5312, 0.2969, 0.5156, 0.3125, 0.5156, 0.3125, 0.5312, 0.2969, 0.5312, 0.3906, 0.5156, 0.4062, 0.5156, 0.4062, 0.5312, 0.3906, 0.5312, 0.07812, 0.5156, 0.09375, 0.5156, 0.09375, 0.5312, 0.07812, 0.5312, 0.1094, 0.5156, 0.125, 0.5156, 0.125, 0.5312, 0.1094, 0.5312, 0.01562, 0.5156, 0.03125, 0.5156, 0.03125, 0.5312, 0.01562, 0.5312, 0.2031, 0.5469, 0.2188, 0.5469, 0.2188, 0.5625, 0.2031, 0.5625, 0.2031, 0.5156, 0.2188, 0.5156, 0.2188, 0.5312, 0.2031, 0.5312, 0.01562, 0.8594, 0.03125, 0.8594, 0.03125, 0.875, 0.01562, 0.875, 0.01562, 0.8281, 0.03125, 0.8281, 0.03125, 0.8438, 0.01562, 0.8438, 0.3281, 0.1406, 0.3438, 0.1406, 0.3438, 0.1562, 0.3281, 0.1562, 0.3594, 0.1406, 0.375, 0.1406, 0.375, 0.1562, 0.3594, 0.1562, 0.2656, 0.1406, 0.2812, 0.1406, 0.2812, 0.1562, 0.2656, 0.1562, 0.2969, 0.1406, 0.3125, 0.1406, 0.3125, 0.1562, 0.2969, 0.1562, 0.07812, 0.1406, 0.09375, 0.1406, 0.09375, 0.1562, 0.07812, 0.1562, 0.1094, 0.1406, 0.125, 0.1406, 0.125, 0.1562, 0.1094, 0.1562, 0.01562, 0.1406, 0.03125, 0.1406, 0.03125, 0.1562, 0.01562, 0.1562, 0.04688, 0.1406, 0.0625, 0.1406, 0.0625, 0.1562, 0.04688, 0.1562, 0.2031, 0.04688, 0.2188, 0.04688, 0.2188, 0.0625, 0.2031, 0.0625, 0.2031, 0.01562, 0.2188, 0.01562, 0.2188, 0.03125, 0.2031, 0.03125, 0.07812, 0.3906, 0.09375, 0.3906, 0.09375, 0.4062, 0.07812, 0.4062, 0.1094, 0.3906, 0.125, 0.3906, 0.125, 0.4062, 0.1094, 0.4062, 0.01562, 0.4219, 0.03125, 0.4219, 0.03125, 0.4375, 0.01562, 0.4375, 0.04688, 0.3906, 0.0625, 0.3906, 0.0625, 0.4062, 0.04688, 0.4062, 0.2031, 0.2969, 0.2188, 0.2969, 0.2188, 0.3125, 0.2031, 0.3125, 0.2031, 0.2656, 0.2188, 0.2656, 0.2188, 0.2812, 0.2031, 0.2812, 0.1406, 0.3594, 0.1562, 0.3594, 0.1562, 0.375, 0.1406, 0.375, 0.3281, 0.4219, 0.3438, 0.4219, 0.3438, 0.4375, 0.3281, 0.4375, 0.2969, 0.3906, 0.3125, 0.3906, 0.3125, 0.4062, 0.2969, 0.4062, 0.2656, 0.4531, 0.2812, 0.4531, 0.2812, 0.4688, 0.2656, 0.4688, 0.2656, 0.3594, 0.2812, 0.3594, 0.2812, 0.375, 0.2656, 0.375, 0.3906, 0.2969, 0.4062, 0.2969, 0.4062, 0.3125, 0.3906, 0.3125, 0.3906, 0.2656, 0.4062, 0.2656, 0.4062, 0.2812, 0.3906, 0.2812, 0.4219, 0.2656, 0.4375, 0.2656, 0.4375, 0.2812, 0.4219, 0.2812, 0.4219, 0.3281, 0.4375, 0.3281, 0.4375, 0.3438, 0.4219, 0.3438, 0.3906, 0.8594, 0.4062, 0.8594, 0.4062, 0.875, 0.3906, 0.875, 0.3906, 0.8281, 0.4062, 0.8281, 0.4062, 0.8438, 0.3906, 0.8438, 0.3594, 0.4531, 0.375, 0.4531, 0.375, 0.4688, 0.3594, 0.4688, 0.2031, 0.3594, 0.2188, 0.3594, 0.2188, 0.375, 0.2031, 0.375, 0.2031, 0.3281, 0.2188, 0.3281, 0.2188, 0.3438, 0.2031, 0.3438, 0.2031, 0.1094, 0.2188, 0.1094, 0.2188, 0.125, 0.2031, 0.125, 0.2031, 0.07812, 0.2188, 0.07812, 0.2188, 0.09375, 0.2031, 0.09375, 0.2031, 0.6094, 0.2188, 0.6094, 0.2188, 0.625, 0.2031, 0.625, 0.2031, 0.5781, 0.2188, 0.5781, 0.2188, 0.5938, 0.2031, 0.5938, 0.1094, 0.7031, 0.125, 0.7031, 0.125, 0.7188, 0.1094, 0.7188, 0.2031, 0.2344, 0.2188, 0.2344, 0.2188, 0.25, 0.2031, 0.25, 0.2031, 0.2031, 0.2188, 0.2031, 0.2188, 0.2188, 0.2031, 0.2188, 0.2031, 0.4844, 0.2188, 0.4844, 0.2188, 0.5, 0.2031, 0.5, 0.2031, 0.4531, 0.2188, 0.4531, 0.2188, 0.4688, 0.2031, 0.4688, 0.2344, 0.4531, 0.25, 0.4531, 0.25, 0.4688, 0.2344, 0.4688, 0.2188, 0.4375, 0.2344, 0.4375, 0.2344, 0.4531, 0.2188, 0.4531, 0.2031, 0.4375, 0.2188, 0.4375, 0.2188, 0.4531, 0.2031, 0.4531, 0.2031, 0.4688, 0.2188, 0.4688, 0.2188, 0.4844, 0.2031, 0.4844, 0.2031, 0.1875, 0.2188, 0.1875, 0.2188, 0.2031, 0.2031, 0.2031, 0.2031, 0.2188, 0.2188, 0.2188, 0.2188, 0.2344, 0.2031, 0.2344, 0.3125, 0.7031, 0.3281, 0.7031, 0.3281, 0.7188, 0.3125, 0.7188, 0.3125, 0.6875, 0.3281, 0.6875, 0.3281, 0.7031, 0.3125, 0.7031, 0.3125, 0.7344, 0.3281, 0.7344, 0.3281, 0.75, 0.3125, 0.75, 0.3125, 0.7188, 0.3281, 0.7188, 0.3281, 0.7344, 0.3125, 0.7344, 0.3125, 0.5781, 0.3281, 0.5781, 0.3281, 0.5938, 0.3125, 0.5938, 0.3125, 0.5625, 0.3281, 0.5625, 0.3281, 0.5781, 0.3125, 0.5781, 0.3125, 0.6094, 0.3281, 0.6094, 0.3281, 0.625, 0.3125, 0.625, 0.3125, 0.5938, 0.3281, 0.5938, 0.3281, 0.6094, 0.3125, 0.6094, 0.09375, 0.7031, 0.1094, 0.7031, 0.1094, 0.7188, 0.09375, 0.7188, 0.09375, 0.6875, 0.1094, 0.6875, 0.1094, 0.7031, 0.09375, 0.7031, 0.1094, 0.6875, 0.125, 0.6875, 0.125, 0.7031, 0.1094, 0.7031, 0.09375, 0.5781, 0.1094, 0.5781, 0.1094, 0.5938, 0.09375, 0.5938, 0.09375, 0.5625, 0.1094, 0.5625, 0.1094, 0.5781, 0.09375, 0.5781, 0.2031, 0.5625, 0.2188, 0.5625, 0.2188, 0.5781, 0.2031, 0.5781, 0.2031, 0.5938, 0.2188, 0.5938, 0.2188, 0.6094, 0.2031, 0.6094, 0.3125, 0.2031, 0.3281, 0.2031, 0.3281, 0.2188, 0.3125, 0.2188, 0.3125, 0.1875, 0.3281, 0.1875, 0.3281, 0.2031, 0.3125, 0.2031, 0.3125, 0.2344, 0.3281, 0.2344, 0.3281, 0.25, 0.3125, 0.25, 0.3125, 0.2188, 0.3281, 0.2188, 0.3281, 0.2344, 0.3125, 0.2344, 0.3125, 0.07812, 0.3281, 0.07812, 0.3281, 0.09375, 0.3125, 0.09375, 0.3125, 0.0625, 0.3281, 0.0625, 0.3281, 0.07812, 0.3125, 0.07812, 0.3125, 0.1094, 0.3281, 0.1094, 0.3281, 0.125, 0.3125, 0.125, 0.3125, 0.09375, 0.3281, 0.09375, 0.3281, 0.1094, 0.3125, 0.1094, 0.09375, 0.2031, 0.1094, 0.2031, 0.1094, 0.2188, 0.09375, 0.2188, 0.09375, 0.1875, 0.1094, 0.1875, 0.1094, 0.2031, 0.09375, 0.2031, 0.09375, 0.07812, 0.1094, 0.07812, 0.1094, 0.09375, 0.09375, 0.09375, 0.09375, 0.0625, 0.1094, 0.0625, 0.1094, 0.07812, 0.09375, 0.07812, 0.2031, 0.0625, 0.2188, 0.0625, 0.2188, 0.07812, 0.2031, 0.07812, 0.2031, 0.09375, 0.2188, 0.09375, 0.2188, 0.1094, 0.2031, 0.1094, 0.09375, 0.4531, 0.1094, 0.4531, 0.1094, 0.4688, 0.09375, 0.4688, 0.09375, 0.4375, 0.1094, 0.4375, 0.1094, 0.4531, 0.09375, 0.4531, 0.0625, 0.4531, 0.07812, 0.4531, 0.07812, 0.4688, 0.0625, 0.4688, 0.0625, 0.4375, 0.07812, 0.4375, 0.07812, 0.4531, 0.0625, 0.4531, 0.09375, 0.3281, 0.1094, 0.3281, 0.1094, 0.3438, 0.09375, 0.3438, 0.09375, 0.3125, 0.1094, 0.3125, 0.1094, 0.3281, 0.09375, 0.3281, 0.0625, 0.3594, 0.07812, 0.3594, 0.07812, 0.375, 0.0625, 0.375, 0.2031, 0.3125, 0.2188, 0.3125, 0.2188, 0.3281, 0.2031, 0.3281, 0.2031, 0.3438, 0.2188, 0.3438, 0.2188, 0.3594, 0.2031, 0.3594, 0.3438, 0.4531, 0.3594, 0.4531, 0.3594, 0.4688, 0.3438, 0.4688, 0.3125, 0.4531, 0.3281, 0.4531, 0.3281, 0.4688, 0.3125, 0.4688, 0.3125, 0.4375, 0.3281, 0.4375, 0.3281, 0.4531, 0.3125, 0.4531, 0.3281, 0.4375, 0.3438, 0.4375, 0.3438, 0.4531, 0.3281, 0.4531, 0.3125, 0.4844, 0.3281, 0.4844, 0.3281, 0.5, 0.3125, 0.5, 0.3125, 0.4688, 0.3281, 0.4688, 0.3281, 0.4844, 0.3125, 0.4844, 0.3125, 0.3281, 0.3281, 0.3281, 0.3281, 0.3438, 0.3125, 0.3438, 0.3125, 0.3125, 0.3281, 0.3125, 0.3281, 0.3281, 0.3125, 0.3281, 0.3125, 0.3594, 0.3281, 0.3594, 0.3281, 0.375, 0.3125, 0.375, 0.3125, 0.3438, 0.3281, 0.3438, 0.3281, 0.3594, 0.3125, 0.3594, 0.4062, 0.8281, 0.4219, 0.8281, 0.4219, 0.8438, 0.4062, 0.8438, 0.4062, 0.8125, 0.4219, 0.8125, 0.4219, 0.8281, 0.4062, 0.8281, 0.375, 0.8125, 0.3906, 0.8125, 0.3906, 0.8281, 0.375, 0.8281, 0.3906, 0.8438, 0.4062, 0.8438, 0.4062, 0.8594, 0.3906, 0.8594, 0.4062, 0.7656, 0.4219, 0.7656, 0.4219, 0.7812, 0.4062, 0.7812, 0.4062, 0.75, 0.4219, 0.75, 0.4219, 0.7656, 0.4062, 0.7656, 0.3125, 0.75, 0.3281, 0.75, 0.3281, 0.7656, 0.3125, 0.7656, 0.4062, 0.3281, 0.4219, 0.3281, 0.4219, 0.3438, 0.4062, 0.3438, 0.4062, 0.3125, 0.4219, 0.3125, 0.4219, 0.3281, 0.4062, 0.3281, 0.4219, 0.3125, 0.4375, 0.3125, 0.4375, 0.3281, 0.4219, 0.3281, 0.4062, 0.2656, 0.4219, 0.2656, 0.4219, 0.2812, 0.4062, 0.2812, 0.4062, 0.25, 0.4219, 0.25, 0.4219, 0.2656, 0.4062, 0.2656, 0.4219, 0.25, 0.4375, 0.25, 0.4375, 0.2656, 0.4219, 0.2656, 0.375, 0.2812, 0.3906, 0.2812, 0.3906, 0.2969, 0.375, 0.2969, 0.3906, 0.2812, 0.4062, 0.2812, 0.4062, 0.2969, 0.3906, 0.2969, 0.25, 0.3594, 0.2656, 0.3594, 0.2656, 0.375, 0.25, 0.375, 0.3125, 0.2656, 0.3281, 0.2656, 0.3281, 0.2812, 0.3125, 0.2812, 0.3125, 0.25, 0.3281, 0.25, 0.3281, 0.2656, 0.3125, 0.2656, 0.3125, 0.2969, 0.3281, 0.2969, 0.3281, 0.3125, 0.3125, 0.3125, 0.3125, 0.2812, 0.3281, 0.2812, 0.3281, 0.2969, 0.3125, 0.2969, 0.2812, 0.4375, 0.2969, 0.4375, 0.2969, 0.4531, 0.2812, 0.4531, 0.25, 0.4531, 0.2656, 0.4531, 0.2656, 0.4688, 0.25, 0.4688, 0.25, 0.4844, 0.2656, 0.4844, 0.2656, 0.5, 0.25, 0.5, 0.2812, 0.375, 0.2969, 0.375, 0.2969, 0.3906, 0.2812, 0.3906, 0.25, 0.4062, 0.2656, 0.4062, 0.2656, 0.4219, 0.25, 0.4219, 0.3438, 0.3906, 0.3594, 0.3906, 0.3594, 0.4062, 0.3438, 0.4062, 0.3438, 0.375, 0.3594, 0.375, 0.3594, 0.3906, 0.3438, 0.3906, 0.3594, 0.375, 0.375, 0.375, 0.375, 0.3906, 0.3594, 0.3906, 0.3125, 0.3906, 0.3281, 0.3906, 0.3281, 0.4062, 0.3125, 0.4062, 0.3125, 0.375, 0.3281, 0.375, 0.3281, 0.3906, 0.3125, 0.3906, 0.3125, 0.4219, 0.3281, 0.4219, 0.3281, 0.4375, 0.3125, 0.4375, 0.3125, 0.4062, 0.3281, 0.4062, 0.3281, 0.4219, 0.3125, 0.4219, 0.3281, 0.4062, 0.3438, 0.4062, 0.3438, 0.4219, 0.3281, 0.4219, 0.1562, 0.3281, 0.1719, 0.3281, 0.1719, 0.3438, 0.1562, 0.3438, 0.1562, 0.3125, 0.1719, 0.3125, 0.1719, 0.3281, 0.1562, 0.3281, 0.125, 0.3281, 0.1406, 0.3281, 0.1406, 0.3438, 0.125, 0.3438, 0.1406, 0.3125, 0.1562, 0.3125, 0.1562, 0.3281, 0.1406, 0.3281, 0.125, 0.3438, 0.1406, 0.3438, 0.1406, 0.3594, 0.125, 0.3594, 0.2031, 0.25, 0.2188, 0.25, 0.2188, 0.2656, 0.2031, 0.2656, 0.2031, 0.2812, 0.2188, 0.2812, 0.2188, 0.2969, 0.2031, 0.2969, 0.0, 0.3281, 0.01562, 0.3281, 0.01562, 0.3438, 0.0, 0.3438, 0.0, 0.3125, 0.01562, 0.3125, 0.01562, 0.3281, 0.0, 0.3281, 0.0, 0.3594, 0.01562, 0.3594, 0.01562, 0.375, 0.0, 0.375, 0.0, 0.3438, 0.01562, 0.3438, 0.01562, 0.3594, 0.0, 0.3594, 0.0, 0.2656, 0.01562, 0.2656, 0.01562, 0.2812, 0.0, 0.2812, 0.0, 0.25, 0.01562, 0.25, 0.01562, 0.2656, 0.0, 0.2656, 0.0, 0.2969, 0.01562, 0.2969, 0.01562, 0.3125, 0.0, 0.3125, 0.0, 0.2812, 0.01562, 0.2812, 0.01562, 0.2969, 0.0, 0.2969, 0.09375, 0.2656, 0.1094, 0.2656, 0.1094, 0.2812, 0.09375, 0.2812, 0.09375, 0.25, 0.1094, 0.25, 0.1094, 0.2656, 0.09375, 0.2656, 0.03125, 0.4375, 0.04688, 0.4375, 0.04688, 0.4531, 0.03125, 0.4531, 0.04688, 0.4375, 0.0625, 0.4375, 0.0625, 0.4531, 0.04688, 0.4531, 0.0, 0.4531, 0.01562, 0.4531, 0.01562, 0.4688, 0.0, 0.4688, 0.0, 0.4375, 0.01562, 0.4375, 0.01562, 0.4531, 0.0, 0.4531, 0.0, 0.4844, 0.01562, 0.4844, 0.01562, 0.5, 0.0, 0.5, 0.0, 0.4688, 0.01562, 0.4688, 0.01562, 0.4844, 0.0, 0.4844, 0.03125, 0.3906, 0.04688, 0.3906, 0.04688, 0.4062, 0.03125, 0.4062, 0.03125, 0.375, 0.04688, 0.375, 0.04688, 0.3906, 0.03125, 0.3906, 0.0, 0.3906, 0.01562, 0.3906, 0.01562, 0.4062, 0.0, 0.4062, 0.0, 0.375, 0.01562, 0.375, 0.01562, 0.3906, 0.0, 0.3906, 0.0, 0.4219, 0.01562, 0.4219, 0.01562, 0.4375, 0.0, 0.4375, 0.0, 0.4062, 0.01562, 0.4062, 0.01562, 0.4219, 0.0, 0.4219, 0.09375, 0.3906, 0.1094, 0.3906, 0.1094, 0.4062, 0.09375, 0.4062, 0.09375, 0.375, 0.1094, 0.375, 0.1094, 0.3906, 0.09375, 0.3906, 0.07812, 0.375, 0.09375, 0.375, 0.09375, 0.3906, 0.07812, 0.3906, 0.0625, 0.4219, 0.07812, 0.4219, 0.07812, 0.4375, 0.0625, 0.4375, 0.07812, 0.4062, 0.09375, 0.4062, 0.09375, 0.4219, 0.07812, 0.4219, 0.1562, 0.0, 0.1719, 0.0, 0.1719, 0.01562, 0.1562, 0.01562, 0.1719, 0.0, 0.1875, 0.0, 0.1875, 0.01562, 0.1719, 0.01562, 0.125, 0.0, 0.1406, 0.0, 0.1406, 0.01562, 0.125, 0.01562, 0.1406, 0.0, 0.1562, 0.0, 0.1562, 0.01562, 0.1406, 0.01562, 0.2188, 0.0, 0.2344, 0.0, 0.2344, 0.01562, 0.2188, 0.01562, 0.2344, 0.0, 0.25, 0.0, 0.25, 0.01562, 0.2344, 0.01562, 0.1875, 0.0, 0.2031, 0.0, 0.2031, 0.01562, 0.1875, 0.01562, 0.2031, 0.0, 0.2188, 0.0, 0.2188, 0.01562, 0.2031, 0.01562, 0.2031, 0.03125, 0.2188, 0.03125, 0.2188, 0.04688, 0.2031, 0.04688, 0.0, 0.07812, 0.01562, 0.07812, 0.01562, 0.09375, 0.0, 0.09375, 0.0, 0.0625, 0.01562, 0.0625, 0.01562, 0.07812, 0.0, 0.07812, 0.0, 0.1094, 0.01562, 0.1094, 0.01562, 0.125, 0.0, 0.125, 0.0, 0.09375, 0.01562, 0.09375, 0.01562, 0.1094, 0.0, 0.1094, 0.03125, 0.0, 0.04688, 0.0, 0.04688, 0.01562, 0.03125, 0.01562, 0.04688, 0.0, 0.0625, 0.0, 0.0625, 0.01562, 0.04688, 0.01562, 0.0, 0.01562, 0.01562, 0.01562, 0.01562, 0.03125, 0.0, 0.03125, 0.0, 0.0, 0.01562, 0.0, 0.01562, 0.01562, 0.0, 0.01562, 0.01562, 0.0, 0.03125, 0.0, 0.03125, 0.01562, 0.01562, 0.01562, 0.0, 0.04688, 0.01562, 0.04688, 0.01562, 0.0625, 0.0, 0.0625, 0.0, 0.03125, 0.01562, 0.03125, 0.01562, 0.04688, 0.0, 0.04688, 0.09375, 0.01562, 0.1094, 0.01562, 0.1094, 0.03125, 0.09375, 0.03125, 0.09375, 0.0, 0.1094, 0.0, 0.1094, 0.01562, 0.09375, 0.01562, 0.1094, 0.0, 0.125, 0.0, 0.125, 0.01562, 0.1094, 0.01562, 0.0625, 0.0, 0.07812, 0.0, 0.07812, 0.01562, 0.0625, 0.01562, 0.07812, 0.0, 0.09375, 0.0, 0.09375, 0.01562, 0.07812, 0.01562, 0.0, 0.2031, 0.01562, 0.2031, 0.01562, 0.2188, 0.0, 0.2188, 0.0, 0.1875, 0.01562, 0.1875, 0.01562, 0.2031, 0.0, 0.2031, 0.0, 0.2344, 0.01562, 0.2344, 0.01562, 0.25, 0.0, 0.25, 0.0, 0.2188, 0.01562, 0.2188, 0.01562, 0.2344, 0.0, 0.2344, 0.03125, 0.1406, 0.04688, 0.1406, 0.04688, 0.1562, 0.03125, 0.1562, 0.0, 0.1406, 0.01562, 0.1406, 0.01562, 0.1562, 0.0, 0.1562, 0.0, 0.125, 0.01562, 0.125, 0.01562, 0.1406, 0.0, 0.1406, 0.01562, 0.125, 0.03125, 0.125, 0.03125, 0.1406, 0.01562, 0.1406, 0.0, 0.1719, 0.01562, 0.1719, 0.01562, 0.1875, 0.0, 0.1875, 0.0, 0.1562, 0.01562, 0.1562, 0.01562, 0.1719, 0.0, 0.1719, 0.09375, 0.1406, 0.1094, 0.1406, 0.1094, 0.1562, 0.09375, 0.1562, 0.09375, 0.125, 0.1094, 0.125, 0.1094, 0.1406, 0.09375, 0.1406, 0.1094, 0.125, 0.125, 0.125, 0.125, 0.1406, 0.1094, 0.1406, 0.0625, 0.1406, 0.07812, 0.1406, 0.07812, 0.1562, 0.0625, 0.1562, 0.07812, 0.125, 0.09375, 0.125, 0.09375, 0.1406, 0.07812, 0.1406, 0.4062, 0.07812, 0.4219, 0.07812, 0.4219, 0.09375, 0.4062, 0.09375, 0.4062, 0.0625, 0.4219, 0.0625, 0.4219, 0.07812, 0.4062, 0.07812, 0.4062, 0.01562, 0.4219, 0.01562, 0.4219, 0.03125, 0.4062, 0.03125, 0.4062, 0.0, 0.4219, 0.0, 0.4219, 0.01562, 0.4062, 0.01562, 0.375, 0.0, 0.3906, 0.0, 0.3906, 0.01562, 0.375, 0.01562, 0.3906, 0.0, 0.4062, 0.0, 0.4062, 0.01562, 0.3906, 0.01562, 0.2812, 0.0, 0.2969, 0.0, 0.2969, 0.01562, 0.2812, 0.01562, 0.2969, 0.0, 0.3125, 0.0, 0.3125, 0.01562, 0.2969, 0.01562, 0.25, 0.0, 0.2656, 0.0, 0.2656, 0.01562, 0.25, 0.01562, 0.2656, 0.0, 0.2812, 0.0, 0.2812, 0.01562, 0.2656, 0.01562, 0.3438, 0.0, 0.3594, 0.0, 0.3594, 0.01562, 0.3438, 0.01562, 0.3594, 0.0, 0.375, 0.0, 0.375, 0.01562, 0.3594, 0.01562, 0.3125, 0.01562, 0.3281, 0.01562, 0.3281, 0.03125, 0.3125, 0.03125, 0.3125, 0.0, 0.3281, 0.0, 0.3281, 0.01562, 0.3125, 0.01562, 0.3281, 0.0, 0.3438, 0.0, 0.3438, 0.01562, 0.3281, 0.01562, 0.3125, 0.04688, 0.3281, 0.04688, 0.3281, 0.0625, 0.3125, 0.0625, 0.3125, 0.03125, 0.3281, 0.03125, 0.3281, 0.04688, 0.3125, 0.04688, 0.2812, 0.1406, 0.2969, 0.1406, 0.2969, 0.1562, 0.2812, 0.1562, 0.2969, 0.125, 0.3125, 0.125, 0.3125, 0.1406, 0.2969, 0.1406, 0.25, 0.1406, 0.2656, 0.1406, 0.2656, 0.1562, 0.25, 0.1562, 0.3438, 0.1406, 0.3594, 0.1406, 0.3594, 0.1562, 0.3438, 0.1562, 0.3125, 0.1406, 0.3281, 0.1406, 0.3281, 0.1562, 0.3125, 0.1562, 0.3125, 0.125, 0.3281, 0.125, 0.3281, 0.1406, 0.3125, 0.1406, 0.3281, 0.125, 0.3438, 0.125, 0.3438, 0.1406, 0.3281, 0.1406, 0.3125, 0.1719, 0.3281, 0.1719, 0.3281, 0.1875, 0.3125, 0.1875, 0.3125, 0.1562, 0.3281, 0.1562, 0.3281, 0.1719, 0.3125, 0.1719, 0.03125, 0.8125, 0.04688, 0.8125, 0.04688, 0.8281, 0.03125, 0.8281, 0.0, 0.8281, 0.01562, 0.8281, 0.01562, 0.8438, 0.0, 0.8438, 0.0, 0.8125, 0.01562, 0.8125, 0.01562, 0.8281, 0.0, 0.8281, 0.0, 0.8594, 0.01562, 0.8594, 0.01562, 0.875, 0.0, 0.875, 0.0, 0.8438, 0.01562, 0.8438, 0.01562, 0.8594, 0.0, 0.8594, 0.01562, 0.8438, 0.03125, 0.8438, 0.03125, 0.8594, 0.01562, 0.8594, 0.0, 0.7656, 0.01562, 0.7656, 0.01562, 0.7812, 0.0, 0.7812, 0.0, 0.75, 0.01562, 0.75, 0.01562, 0.7656, 0.0, 0.7656, 0.0, 0.7969, 0.01562, 0.7969, 0.01562, 0.8125, 0.0, 0.8125, 0.0, 0.7812, 0.01562, 0.7812, 0.01562, 0.7969, 0.0, 0.7969, 0.09375, 0.75, 0.1094, 0.75, 0.1094, 0.7656, 0.09375, 0.7656, 0.0, 0.8906, 0.01562, 0.8906, 0.01562, 0.9062, 0.0, 0.9062, 0.0, 0.875, 0.01562, 0.875, 0.01562, 0.8906, 0.0, 0.8906, 0.125, 0.5312, 0.1406, 0.5312, 0.1406, 0.5469, 0.125, 0.5469, 0.1406, 0.5312, 0.1562, 0.5312, 0.1562, 0.5469, 0.1406, 0.5469, 0.2188, 0.5156, 0.2344, 0.5156, 0.2344, 0.5312, 0.2188, 0.5312, 0.1875, 0.5156, 0.2031, 0.5156, 0.2031, 0.5312, 0.1875, 0.5312, 0.2031, 0.5, 0.2188, 0.5, 0.2188, 0.5156, 0.2031, 0.5156, 0.1875, 0.5312, 0.2031, 0.5312, 0.2031, 0.5469, 0.1875, 0.5469, 0.2031, 0.5312, 0.2188, 0.5312, 0.2188, 0.5469, 0.2031, 0.5469, 0.0, 0.5781, 0.01562, 0.5781, 0.01562, 0.5938, 0.0, 0.5938, 0.0, 0.5625, 0.01562, 0.5625, 0.01562, 0.5781, 0.0, 0.5781, 0.0, 0.6094, 0.01562, 0.6094, 0.01562, 0.625, 0.0, 0.625, 0.0, 0.5938, 0.01562, 0.5938, 0.01562, 0.6094, 0.0, 0.6094, 0.0, 0.5156, 0.01562, 0.5156, 0.01562, 0.5312, 0.0, 0.5312, 0.0, 0.5, 0.01562, 0.5, 0.01562, 0.5156, 0.0, 0.5156, 0.0, 0.5469, 0.01562, 0.5469, 0.01562, 0.5625, 0.0, 0.5625, 0.0, 0.5312, 0.01562, 0.5312, 0.01562, 0.5469, 0.0, 0.5469, 0.01562, 0.5312, 0.03125, 0.5312, 0.03125, 0.5469, 0.01562, 0.5469, 0.09375, 0.5156, 0.1094, 0.5156, 0.1094, 0.5312, 0.09375, 0.5312, 0.09375, 0.5, 0.1094, 0.5, 0.1094, 0.5156, 0.09375, 0.5156, 0.0625, 0.5312, 0.07812, 0.5312, 0.07812, 0.5469, 0.0625, 0.5469, 0.07812, 0.5312, 0.09375, 0.5312, 0.09375, 0.5469, 0.07812, 0.5469, 0.0, 0.7031, 0.01562, 0.7031, 0.01562, 0.7188, 0.0, 0.7188, 0.0, 0.6875, 0.01562, 0.6875, 0.01562, 0.7031, 0.0, 0.7031, 0.0, 0.7344, 0.01562, 0.7344, 0.01562, 0.75, 0.0, 0.75, 0.0, 0.7188, 0.01562, 0.7188, 0.01562, 0.7344, 0.0, 0.7344, 0.0, 0.6406, 0.01562, 0.6406, 0.01562, 0.6562, 0.0, 0.6562, 0.0, 0.625, 0.01562, 0.625, 0.01562, 0.6406, 0.0, 0.6406, 0.0, 0.6719, 0.01562, 0.6719, 0.01562, 0.6875, 0.0, 0.6875, 0.0, 0.6562, 0.01562, 0.6562, 0.01562, 0.6719, 0.0, 0.6719, 0.09375, 0.6406, 0.1094, 0.6406, 0.1094, 0.6562, 0.09375, 0.6562, 0.09375, 0.625, 0.1094, 0.625, 0.1094, 0.6406, 0.09375, 0.6406, 0.4062, 0.5781, 0.4219, 0.5781, 0.4219, 0.5938, 0.4062, 0.5938, 0.4062, 0.5625, 0.4219, 0.5625, 0.4219, 0.5781, 0.4062, 0.5781, 0.4062, 0.5156, 0.4219, 0.5156, 0.4219, 0.5312, 0.4062, 0.5312, 0.4062, 0.5, 0.4219, 0.5, 0.4219, 0.5156, 0.4062, 0.5156, 0.375, 0.5312, 0.3906, 0.5312, 0.3906, 0.5469, 0.375, 0.5469, 0.3906, 0.5312, 0.4062, 0.5312, 0.4062, 0.5469, 0.3906, 0.5469, 0.25, 0.5, 0.2656, 0.5, 0.2656, 0.5156, 0.25, 0.5156, 0.2656, 0.5, 0.2812, 0.5, 0.2812, 0.5156, 0.2656, 0.5156, 0.25, 0.5312, 0.2656, 0.5312, 0.2656, 0.5469, 0.25, 0.5469, 0.2656, 0.5312, 0.2812, 0.5312, 0.2812, 0.5469, 0.2656, 0.5469, 0.3125, 0.5156, 0.3281, 0.5156, 0.3281, 0.5312, 0.3125, 0.5312, 0.3125, 0.5, 0.3281, 0.5, 0.3281, 0.5156, 0.3125, 0.5156, 0.3125, 0.5469, 0.3281, 0.5469, 0.3281, 0.5625, 0.3125, 0.5625, 0.3125, 0.5312, 0.3281, 0.5312, 0.3281, 0.5469, 0.3125, 0.5469, 0.3281, 0.5312, 0.3438, 0.5312, 0.3438, 0.5469, 0.3281, 0.5469, 0.2969, 0.6875, 0.3125, 0.6875, 0.3125, 0.7031, 0.2969, 0.7031, 0.3125, 0.6406, 0.3281, 0.6406, 0.3281, 0.6562, 0.3125, 0.6562, 0.3125, 0.625, 0.3281, 0.625, 0.3281, 0.6406, 0.3125, 0.6406, 0.3125, 0.6719, 0.3281, 0.6719, 0.3281, 0.6875, 0.3125, 0.6875, 0.3125, 0.6562, 0.3281, 0.6562, 0.3281, 0.6719, 0.3125, 0.6719, 0.4062, 0.7031, 0.4219, 0.7031, 0.4219, 0.7188, 0.4062, 0.7188, 0.4062, 0.6875, 0.4219, 0.6875, 0.4219, 0.7031, 0.4062, 0.7031, 0.4062, 0.6406, 0.4219, 0.6406, 0.4219, 0.6562, 0.4062, 0.6562, 0.4062, 0.625, 0.4219, 0.625, 0.4219, 0.6406, 0.4062, 0.6406, 0.125, 0.6719, 0.1406, 0.6719, 0.1406, 0.6875, 0.125, 0.6875, 0.2188, 0.6406, 0.2344, 0.6406, 0.2344, 0.6562, 0.2188, 0.6562, 0.2188, 0.625, 0.2344, 0.625, 0.2344, 0.6406, 0.2188, 0.6406, 0.1875, 0.6406, 0.2031, 0.6406, 0.2031, 0.6562, 0.1875, 0.6562, 0.1875, 0.625, 0.2031, 0.625, 0.2031, 0.6406, 0.1875, 0.6406, 0.2031, 0.625, 0.2188, 0.625, 0.2188, 0.6406, 0.2031, 0.6406, 0.2031, 0.6562, 0.2188, 0.6562, 0.2188, 0.6719, 0.2031, 0.6719, 0.4062, 0.2031, 0.4219, 0.2031, 0.4219, 0.2188, 0.4062, 0.2188, 0.4062, 0.1875, 0.4219, 0.1875, 0.4219, 0.2031, 0.4062, 0.2031, 0.4062, 0.1406, 0.4219, 0.1406, 0.4219, 0.1562, 0.4062, 0.1562, 0.4062, 0.125, 0.4219, 0.125, 0.4219, 0.1406, 0.4062, 0.1406, 0.375, 0.1406, 0.3906, 0.1406, 0.3906, 0.1562, 0.375, 0.1562, 0.3906, 0.125, 0.4062, 0.125, 0.4062, 0.1406, 0.3906, 0.1406, 0.1562, 0.1406, 0.1719, 0.1406, 0.1719, 0.1562, 0.1562, 0.1562, 0.125, 0.1406, 0.1406, 0.1406, 0.1406, 0.1562, 0.125, 0.1562, 0.2188, 0.1406, 0.2344, 0.1406, 0.2344, 0.1562, 0.2188, 0.1562, 0.2188, 0.125, 0.2344, 0.125, 0.2344, 0.1406, 0.2188, 0.1406, 0.1875, 0.1406, 0.2031, 0.1406, 0.2031, 0.1562, 0.1875, 0.1562, 0.1875, 0.125, 0.2031, 0.125, 0.2031, 0.1406, 0.1875, 0.1406, 0.2031, 0.125, 0.2188, 0.125, 0.2188, 0.1406, 0.2031, 0.1406, 0.2031, 0.1562, 0.2188, 0.1562, 0.2188, 0.1719, 0.2031, 0.1719, 0.1562, 0.4531, 0.1719, 0.4531, 0.1719, 0.4688, 0.1562, 0.4688, 0.1719, 0.4375, 0.1875, 0.4375, 0.1875, 0.4531, 0.1719, 0.4531, 0.125, 0.4375, 0.1406, 0.4375, 0.1406, 0.4531, 0.125, 0.4531, 0.125, 0.375, 0.1406, 0.375, 0.1406, 0.3906, 0.125, 0.3906, 0.2344, 0.375, 0.25, 0.375, 0.25, 0.3906, 0.2344, 0.3906, 0.1875, 0.3906, 0.2031, 0.3906, 0.2031, 0.4062, 0.1875, 0.4062, 0.1875, 0.375, 0.2031, 0.375, 0.2031, 0.3906, 0.1875, 0.3906, 0.2031, 0.375, 0.2188, 0.375, 0.2188, 0.3906, 0.2031, 0.3906, 0.2031, 0.4062, 0.2188, 0.4062, 0.2188, 0.4219, 0.2031, 0.4219, 0.4062, 0.4531, 0.4219, 0.4531, 0.4219, 0.4688, 0.4062, 0.4688, 0.4062, 0.4375, 0.4219, 0.4375, 0.4219, 0.4531, 0.4062, 0.4531, 0.375, 0.4375, 0.3906, 0.4375, 0.3906, 0.4531, 0.375, 0.4531, 0.4062, 0.3906, 0.4219, 0.3906, 0.4219, 0.4062, 0.4062, 0.4062, 0.4062, 0.375, 0.4219, 0.375, 0.4219, 0.3906, 0.4062, 0.3906, 0.375, 0.375, 0.3906, 0.375, 0.3906, 0.3906, 0.375, 0.3906, 0.375, 0.4219, 0.3906, 0.4219, 0.3906, 0.4375, 0.375, 0.4375, 0.4062, 0.8906, 0.4219, 0.8906, 0.4219, 0.9062, 0.4062, 0.9062, 0.4062, 0.875, 0.4219, 0.875, 0.4219, 0.8906, 0.4062, 0.8906, 0.4062, 0.4219, 0.4219, 0.4219, 0.4219, 0.4375, 0.4062, 0.4375, 0.4062, 0.4062, 0.4219, 0.4062, 0.4219, 0.4219, 0.4062, 0.4219, 0.4062, 0.4844, 0.4219, 0.4844, 0.4219, 0.5, 0.4062, 0.5, 0.4062, 0.4688, 0.4219, 0.4688, 0.4219, 0.4844, 0.4062, 0.4844, 0.2188, 0.4219, 0.2344, 0.4219, 0.2344, 0.4375, 0.2188, 0.4375, 0.1562, 0.4062, 0.1719, 0.4062, 0.1719, 0.4219, 0.1562, 0.4219, 0.4062, 0.1719, 0.4219, 0.1719, 0.4219, 0.1875, 0.4062, 0.1875, 0.4062, 0.1562, 0.4219, 0.1562, 0.4219, 0.1719, 0.4062, 0.1719, 0.4062, 0.2344, 0.4219, 0.2344, 0.4219, 0.25, 0.4062, 0.25, 0.4062, 0.2188, 0.4219, 0.2188, 0.4219, 0.2344, 0.4062, 0.2344, 0.4062, 0.6719, 0.4219, 0.6719, 0.4219, 0.6875, 0.4062, 0.6875, 0.4062, 0.6562, 0.4219, 0.6562, 0.4219, 0.6719, 0.4062, 0.6719, 0.4062, 0.7344, 0.4219, 0.7344, 0.4219, 0.75, 0.4062, 0.75, 0.4062, 0.7188, 0.4219, 0.7188, 0.4219, 0.7344, 0.4062, 0.7344, 0.2812, 0.6719, 0.2969, 0.6719, 0.2969, 0.6875, 0.2812, 0.6875, 0.2969, 0.7188, 0.3125, 0.7188, 0.3125, 0.7344, 0.2969, 0.7344, 0.3438, 0.5312, 0.3594, 0.5312, 0.3594, 0.5469, 0.3438, 0.5469, 0.3594, 0.5312, 0.375, 0.5312, 0.375, 0.5469, 0.3594, 0.5469, 0.2812, 0.5312, 0.2969, 0.5312, 0.2969, 0.5469, 0.2812, 0.5469, 0.2969, 0.5312, 0.3125, 0.5312, 0.3125, 0.5469, 0.2969, 0.5469, 0.4062, 0.5469, 0.4219, 0.5469, 0.4219, 0.5625, 0.4062, 0.5625, 0.4062, 0.5312, 0.4219, 0.5312, 0.4219, 0.5469, 0.4062, 0.5469, 0.4062, 0.6094, 0.4219, 0.6094, 0.4219, 0.625, 0.4062, 0.625, 0.4062, 0.5938, 0.4219, 0.5938, 0.4219, 0.6094, 0.4062, 0.6094, 0.09375, 0.6719, 0.1094, 0.6719, 0.1094, 0.6875, 0.09375, 0.6875, 0.09375, 0.6562, 0.1094, 0.6562, 0.1094, 0.6719, 0.09375, 0.6719, 0.09375, 0.5469, 0.1094, 0.5469, 0.1094, 0.5625, 0.09375, 0.5625, 0.09375, 0.5312, 0.1094, 0.5312, 0.1094, 0.5469, 0.09375, 0.5469, 0.1094, 0.5312, 0.125, 0.5312, 0.125, 0.5469, 0.1094, 0.5469, 0.03125, 0.5312, 0.04688, 0.5312, 0.04688, 0.5469, 0.03125, 0.5469, 0.04688, 0.5312, 0.0625, 0.5312, 0.0625, 0.5469, 0.04688, 0.5469, 0.2188, 0.5312, 0.2344, 0.5312, 0.2344, 0.5469, 0.2188, 0.5469, 0.2344, 0.5312, 0.25, 0.5312, 0.25, 0.5469, 0.2344, 0.5469, 0.1562, 0.5312, 0.1719, 0.5312, 0.1719, 0.5469, 0.1562, 0.5469, 0.1719, 0.5312, 0.1875, 0.5312, 0.1875, 0.5469, 0.1719, 0.5469, 0.4062, 0.04688, 0.4219, 0.04688, 0.4219, 0.0625, 0.4062, 0.0625, 0.4062, 0.03125, 0.4219, 0.03125, 0.4219, 0.04688, 0.4062, 0.04688, 0.4062, 0.1094, 0.4219, 0.1094, 0.4219, 0.125, 0.4062, 0.125, 0.4062, 0.09375, 0.4219, 0.09375, 0.4219, 0.1094, 0.4062, 0.1094, 0.09375, 0.1719, 0.1094, 0.1719, 0.1094, 0.1875, 0.09375, 0.1875, 0.09375, 0.1562, 0.1094, 0.1562, 0.1094, 0.1719, 0.09375, 0.1719, 0.09375, 0.04688, 0.1094, 0.04688, 0.1094, 0.0625, 0.09375, 0.0625, 0.09375, 0.03125, 0.1094, 0.03125, 0.1094, 0.04688, 0.09375, 0.04688, 0.09375, 0.4219, 0.1094, 0.4219, 0.1094, 0.4375, 0.09375, 0.4375, 0.09375, 0.4062, 0.1094, 0.4062, 0.1094, 0.4219, 0.09375, 0.4219, 0.1094, 0.4062, 0.125, 0.4062, 0.125, 0.4219, 0.1094, 0.4219, 0.04688, 0.4688, 0.0625, 0.4688, 0.0625, 0.4844, 0.04688, 0.4844, 0.09375, 0.2969, 0.1094, 0.2969, 0.1094, 0.3125, 0.09375, 0.3125, 0.09375, 0.2812, 0.1094, 0.2812, 0.1094, 0.2969, 0.09375, 0.2969, 0.1562, 0.3594, 0.1719, 0.3594, 0.1719, 0.375, 0.1562, 0.375, 0.2969, 0.4062, 0.3125, 0.4062, 0.3125, 0.4219, 0.2969, 0.4219, 0.2812, 0.4844, 0.2969, 0.4844, 0.2969, 0.5, 0.2812, 0.5, 0.2812, 0.4688, 0.2969, 0.4688, 0.2969, 0.4844, 0.2812, 0.4844, 0.4062, 0.2969, 0.4219, 0.2969, 0.4219, 0.3125, 0.4062, 0.3125, 0.4062, 0.2812, 0.4219, 0.2812, 0.4219, 0.2969, 0.4062, 0.2969, 0.4219, 0.2812, 0.4375, 0.2812, 0.4375, 0.2969, 0.4219, 0.2969, 0.4062, 0.3594, 0.4219, 0.3594, 0.4219, 0.375, 0.4062, 0.375, 0.4062, 0.3438, 0.4219, 0.3438, 0.4219, 0.3594, 0.4062, 0.3594, 0.4062, 0.7969, 0.4219, 0.7969, 0.4219, 0.8125, 0.4062, 0.8125, 0.4062, 0.7812, 0.4219, 0.7812, 0.4219, 0.7969, 0.4062, 0.7969, 0.4062, 0.8594, 0.4219, 0.8594, 0.4219, 0.875, 0.4062, 0.875, 0.4062, 0.8438, 0.4219, 0.8438, 0.4219, 0.8594, 0.4062, 0.8594, 0.3438, 0.3594, 0.3594, 0.3594, 0.3594, 0.375, 0.3438, 0.375, 0.3594, 0.3438, 0.375, 0.3438, 0.375, 0.3594, 0.3594, 0.3594, 0.09375, 0.3594, 0.1094, 0.3594, 0.1094, 0.375, 0.09375, 0.375, 0.09375, 0.3438, 0.1094, 0.3438, 0.1094, 0.3594, 0.09375, 0.3594, 0.09375, 0.4844, 0.1094, 0.4844, 0.1094, 0.5, 0.09375, 0.5, 0.09375, 0.4688, 0.1094, 0.4688, 0.1094, 0.4844, 0.09375, 0.4844, 0.09375, 0.1094, 0.1094, 0.1094, 0.1094, 0.125, 0.09375, 0.125, 0.09375, 0.09375, 0.1094, 0.09375, 0.1094, 0.1094, 0.09375, 0.1094, 0.09375, 0.2344, 0.1094, 0.2344, 0.1094, 0.25, 0.09375, 0.25, 0.09375, 0.2188, 0.1094, 0.2188, 0.1094, 0.2344, 0.09375, 0.2344, 0.09375, 0.6094, 0.1094, 0.6094, 0.1094, 0.625, 0.09375, 0.625, 0.09375, 0.5938, 0.1094, 0.5938, 0.1094, 0.6094, 0.09375, 0.6094, 0.09375, 0.7344, 0.1094, 0.7344, 0.1094, 0.75, 0.09375, 0.75, 0.09375, 0.7188, 0.1094, 0.7188, 0.1094, 0.7344, 0.09375, 0.7344, 0.1094, 0.7188, 0.125, 0.7188, 0.125, 0.7344, 0.1094, 0.7344])
me_plane.materials.append(mat_material_001)
me_plane.update()

# ---- objects
ob_plane = bpy.data.objects.new('Plane', me_plane)

# ---- transforms, parenting, visibility, modifiers, constraints
ob_plane.location = (0.0, 0.0, 0.0)
ob_plane.rotation_euler = (-1.571, 3.142, -3.142)
ob_plane.scale = (2.0, 2.0, 2.0)

# ---- collection membership
col_collection.objects.link(ob_plane)

# ---- scene / render settings (as saved in the file)
scene.frame_start = 1; scene.frame_end = 250; scene.frame_set(1)
scene.render.engine = 'BLENDER_EEVEE_NEXT'
scene.cycles.sampling_pattern = 'TABULATED_SOBOL'
scene.cycles.use_light_tree = False
scene.view_settings.view_transform = 'Filmic'
bpy.context.view_layer.update()

# ---- added for rendering (the .blend has no active camera and no usable light): camera, sun
cam_auto = bpy.data.cameras.new('AutoCamera')
cam_auto.lens = 50.0
cam_auto.sensor_width = 36.0
cam_auto.clip_end = 1000.0
ob_auto_camera = bpy.data.objects.new('AutoCamera', cam_auto)
scene.collection.objects.link(ob_auto_camera)
ob_auto_camera.location = (3.74217, -4.46918, 3.20062)
ob_auto_camera.rotation_euler = (1.09748, -7.21219e-08, 0.694738)
scene.camera = ob_auto_camera
light_auto_sun = bpy.data.lights.new('AutoSun', 'SUN')
light_auto_sun.energy = 3.0
light_auto_sun.angle = 0.0523599
ob_auto_sun = bpy.data.objects.new('AutoSun', light_auto_sun)
scene.collection.objects.link(ob_auto_sun)
ob_auto_sun.rotation_euler = (0.872665, 0.174533, 0.523599)
bpy.context.view_layer.update()
